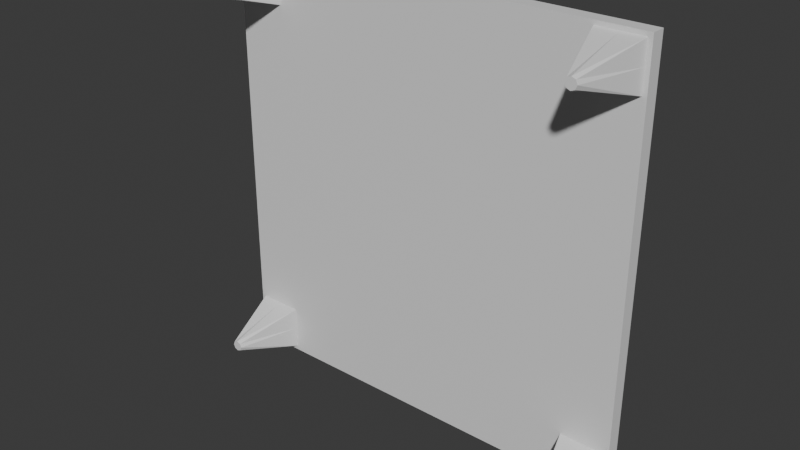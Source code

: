 # Source: Untitled.blend  (saved by Blender 4.5.90; exported with 4.5.12 LTS)
import bpy
from mathutils import Matrix  # noqa: F401  (used for matrix-valued properties, if any)

bpy.ops.wm.read_factory_settings(use_empty=True)
scene = bpy.context.scene
scene.name = 'Scene'

# ---- collections
col_collection = bpy.data.collections.new('Collection'); scene.collection.children.link(col_collection)

# ---- materials (node trees are filled in below, after node groups)
mat_material = bpy.data.materials.new('Material')
mat_material.alpha_threshold = 0.0
mat_material.roughness = 0.5
mat_material.line_color = (0.0, 0.0, 0.0, 1.0)

# ---- material node trees
mat_material.use_nodes = True; mat_material.node_tree.nodes.clear()
_N = mat_material.node_tree.nodes; _L = mat_material.node_tree.links
n0 = _N.new('ShaderNodeOutputMaterial'); n0.name = 'Material Output'; n0.location = (200, 100)
n1 = _N.new('ShaderNodeBsdfPrincipled'); n1.name = 'Principled BSDF'; n1.location = (-200, 100)
n1.inputs[3].default_value = 1.45
_L.new(n1.outputs[0], n0.inputs[0])
n0.is_active_output = True

# ---- world
world_world = bpy.data.worlds.new('World'); scene.world = world_world
world_world.use_nodes = True; world_world.node_tree.nodes.clear()
_N = world_world.node_tree.nodes; _L = world_world.node_tree.links
n0 = _N.new('ShaderNodeOutputWorld'); n0.name = 'World Output'; n0.location = (200, 100)
n1 = _N.new('ShaderNodeBackground'); n1.name = 'Background'; n1.location = (-200, 100)
n1.inputs[0].default_value = (0.05088, 0.05088, 0.05088, 1.0)
_L.new(n1.outputs[0], n0.inputs[0])
n0.is_active_output = True
world_world.color = (0.05088, 0.05088, 0.05088)
world_world.sun_shadow_jitter_overblur = 0.0

# ---- meshes
me_cube = bpy.data.meshes.new('Cube')
me_cube.from_pydata([(3.0, 0.06621, 2.934), (2.942, -0.1338, 2.876), (3.0, -0.03379, 2.934), (0.0, 0.06621, 2.934), (3.0, 0.06621, -0.06621), (0.0, -0.1338, 2.934), (3.0, -0.1338, -0.06621), (3.0, -0.03379, -0.06621), (0.0, -0.1338, -0.06621), (0.0, -0.03379, 2.934), (0.0, 0.06621, -0.06621), (3.0, -0.08379, 2.934), (3.0, 0.06621, 1.434), (1.5, -0.1338, 2.934), (3.0, 0.01621, 2.934), (1.5, 0.06621, 2.934), (3.0, -0.1338, 1.434), (3.0, -0.03379, 1.434), (3.0, -0.08379, -0.06621), (3.0, 0.01621, -0.06621), (0.0, -0.1338, 1.434), (1.5, -0.1338, -0.06621), (1.5, -0.03379, 2.934), (0.0, -0.08379, 2.934), (0.0, 0.01621, 2.934), (0.0, 0.06621, 1.434), (1.5, 0.06621, -0.06621), (1.5, 0.06621, 1.434), (1.5, 0.01621, 2.934), (1.5, -0.08379, 2.934), (3.0, -0.08379, 1.434), (3.0, 0.01621, 1.434), (1.5, -0.1338, 1.434), (3.0, -0.1088, 2.934), (3.0, 0.06621, 2.184), (2.308, -0.1338, 2.876), (3.0, -0.008789, 2.934), (0.75, 0.06621, 2.934), (3.0, -0.1338, 0.6838), (3.0, -0.03379, 2.184), (3.0, -0.1088, -0.06621), (3.0, -0.008789, -0.06621), (0.0, -0.1338, 2.184), (0.75, -0.1338, -0.06621), (0.75, -0.03379, 2.934), (0.0, -0.1088, 2.934), (0.0, -0.008789, 2.934), (0.0, 0.06621, 2.184), (2.25, 0.06621, -0.06621), (3.0, -0.05879, 2.934), (3.0, 0.06621, 0.6838), (0.75, -0.1338, 2.934), (3.0, 0.04121, 2.934), (2.25, 0.06621, 2.934), (2.942, -0.1338, 2.242), (3.0, -0.03379, 0.6838), (3.0, -0.05879, -0.06621), (3.0, 0.04121, -0.06621), (0.0, -0.1338, 0.6838), (2.25, -0.1338, -0.06621), (2.25, -0.03379, 2.934), (0.0, -0.05879, 2.934), (0.0, 0.04121, 2.934), (0.0, 0.06621, 0.6838), (0.75, 0.06621, -0.06621), (1.5, 0.06621, 2.184), (1.5, 0.06621, 0.6838), (2.25, 0.06621, 1.434), (0.75, 0.06621, 1.434), (0.75, 0.01621, 2.934), (2.25, 0.01621, 2.934), (1.5, -0.008789, 2.934), (1.5, 0.04121, 2.934), (0.75, -0.08379, 2.934), (2.25, -0.08379, 2.934), (1.5, -0.1088, 2.934), (1.5, -0.05879, 2.934), (3.0, -0.08379, 2.184), (3.0, -0.08379, 0.6838), (3.0, -0.1088, 1.434), (3.0, -0.05879, 1.434), (3.0, 0.01621, 2.184), (3.0, 0.01621, 0.6838), (3.0, -0.008789, 1.434), (3.0, 0.04121, 1.434), (1.5, -0.1338, 2.184), (1.5, -0.1338, 0.6838), (0.75, -0.1338, 1.434), (2.25, -0.1338, 1.434), (2.25, -0.1338, 0.6838), (0.75, -0.1338, 0.6838), (0.75, -0.1338, 2.184), (3.0, 0.04121, 0.6838), (3.0, -0.008789, 0.6838), (3.0, -0.008789, 2.184), (3.0, -0.05879, 0.6838), (3.0, -0.1088, 0.6838), (3.0, -0.1088, 2.184), (2.25, -0.05879, 2.934), (2.25, -0.1088, 2.934), (0.75, -0.1088, 2.934), (2.25, 0.04121, 2.934), (2.25, -0.008789, 2.934), (0.75, -0.008789, 2.934), (0.75, 0.06621, 0.6838), (2.25, 0.06621, 0.6838), (2.25, 0.06621, 2.184), (0.75, 0.06621, 2.184), (0.75, 0.04121, 2.934), (0.75, -0.05879, 2.934), (3.0, -0.05879, 2.184), (3.0, 0.04121, 2.184), (2.308, -0.1338, 2.242), (2.25, -0.1338, 2.934), (3.0, -0.1338, 2.934), (3.0, -0.1338, 2.184), (2.25, -0.1338, 2.184), (2.679, -1.034, 2.613), (2.571, -1.034, 2.613), (2.679, -1.034, 2.505), (2.571, -1.034, 2.505), (2.625, -0.1338, 2.934), (2.625, 0.06621, -0.06621), (2.625, 0.06621, 1.434), (2.625, 0.06621, 2.934), (2.625, -0.1338, -0.06621), (2.625, -0.03379, 2.934), (2.625, 0.01621, 2.934), (2.625, -0.08379, 2.934), (2.625, -0.1338, 1.434), (2.625, -0.1338, 0.6838), (2.625, -0.05879, 2.934), (2.625, -0.1088, 2.934), (2.625, 0.04121, 2.934), (2.625, -0.008789, 2.934), (2.625, 0.06621, 0.6838), (2.625, 0.06621, 2.184), (2.625, -0.1338, 2.184), (2.625, -0.1338, 2.876), (2.625, -0.1338, 2.242), (2.625, -1.034, 2.635), (2.625, -1.034, 2.482), (3.0, 0.06621, 2.559), (3.0, -0.03379, 2.559), (0.0, -0.1338, 2.559), (0.0, 0.06621, 2.559), (1.5, 0.06621, 2.559), (3.0, -0.08379, 2.559), (3.0, 0.01621, 2.559), (1.5, -0.1338, 2.559), (3.0, -0.1338, 2.559), (0.75, -0.1338, 2.559), (3.0, -0.008789, 2.559), (3.0, -0.1088, 2.559), (2.25, 0.06621, 2.559), (0.75, 0.06621, 2.559), (3.0, -0.05879, 2.559), (3.0, 0.04121, 2.559), (2.25, -0.1338, 2.559), (2.942, -0.1338, 2.559), (2.308, -0.1338, 2.559), (2.701, -1.034, 2.559), (2.549, -1.034, 2.559), (2.625, -1.034, 2.559), (2.625, 0.06621, 2.559), (-3.0, 0.06621, 2.934), (-2.942, -0.1338, 2.876), (-3.0, -0.03379, 2.934), (-3.0, 0.06621, -0.06621), (-3.0, -0.1338, -0.06621), (-3.0, -0.03379, -0.06621), (-3.0, -0.08379, 2.934), (-3.0, 0.06621, 1.434), (-1.5, -0.1338, 2.934), (-3.0, 0.01621, 2.934), (-1.5, 0.06621, 2.934), (-3.0, -0.1338, 1.434), (-3.0, -0.03379, 1.434), (-3.0, -0.08379, -0.06621), (-3.0, 0.01621, -0.06621), (-1.5, -0.1338, -0.06621), (-1.5, -0.03379, 2.934), (-1.5, 0.06621, -0.06621), (-1.5, 0.06621, 1.434), (-1.5, 0.01621, 2.934), (-1.5, -0.08379, 2.934), (-3.0, -0.08379, 1.434), (-3.0, 0.01621, 1.434), (-1.5, -0.1338, 1.434), (-3.0, -0.1088, 2.934), (-3.0, 0.06621, 2.184), (-2.308, -0.1338, 2.876), (-3.0, -0.008789, 2.934), (-0.75, 0.06621, 2.934), (-3.0, -0.1338, 0.6838), (-3.0, -0.03379, 2.184), (-3.0, -0.1088, -0.06621), (-3.0, -0.008789, -0.06621), (-0.75, -0.1338, -0.06621), (-0.75, -0.03379, 2.934), (-2.25, 0.06621, -0.06621), (-3.0, -0.05879, 2.934), (-3.0, 0.06621, 0.6838), (-0.75, -0.1338, 2.934), (-3.0, 0.04121, 2.934), (-2.25, 0.06621, 2.934), (-2.942, -0.1338, 2.242), (-3.0, -0.03379, 0.6838), (-3.0, -0.05879, -0.06621), (-3.0, 0.04121, -0.06621), (-2.25, -0.1338, -0.06621), (-2.25, -0.03379, 2.934), (-0.75, 0.06621, -0.06621), (-1.5, 0.06621, 2.184), (-1.5, 0.06621, 0.6838), (-2.25, 0.06621, 1.434), (-0.75, 0.06621, 1.434), (-0.75, 0.01621, 2.934), (-2.25, 0.01621, 2.934), (-1.5, -0.008789, 2.934), (-1.5, 0.04121, 2.934), (-0.75, -0.08379, 2.934), (-2.25, -0.08379, 2.934), (-1.5, -0.1088, 2.934), (-1.5, -0.05879, 2.934), (-3.0, -0.08379, 2.184), (-3.0, -0.08379, 0.6838), (-3.0, -0.1088, 1.434), (-3.0, -0.05879, 1.434), (-3.0, 0.01621, 2.184), (-3.0, 0.01621, 0.6838), (-3.0, -0.008789, 1.434), (-3.0, 0.04121, 1.434), (-1.5, -0.1338, 2.184), (-1.5, -0.1338, 0.6838), (-0.75, -0.1338, 1.434), (-2.25, -0.1338, 1.434), (-2.25, -0.1338, 0.6838), (-0.75, -0.1338, 0.6838), (-0.75, -0.1338, 2.184), (-3.0, 0.04121, 0.6838), (-3.0, -0.008789, 0.6838), (-3.0, -0.008789, 2.184), (-3.0, -0.05879, 0.6838), (-3.0, -0.1088, 0.6838), (-3.0, -0.1088, 2.184), (-2.25, -0.05879, 2.934), (-2.25, -0.1088, 2.934), (-0.75, -0.1088, 2.934), (-2.25, 0.04121, 2.934), (-2.25, -0.008789, 2.934), (-0.75, -0.008789, 2.934), (-0.75, 0.06621, 0.6838), (-2.25, 0.06621, 0.6838), (-2.25, 0.06621, 2.184), (-0.75, 0.06621, 2.184), (-0.75, 0.04121, 2.934), (-0.75, -0.05879, 2.934), (-3.0, -0.05879, 2.184), (-3.0, 0.04121, 2.184), (-2.308, -0.1338, 2.242), (-2.25, -0.1338, 2.934), (-3.0, -0.1338, 2.934), (-3.0, -0.1338, 2.184), (-2.25, -0.1338, 2.184), (-2.679, -1.034, 2.613), (-2.571, -1.034, 2.613), (-2.679, -1.034, 2.505), (-2.571, -1.034, 2.505), (-2.625, -0.1338, 2.934), (-2.625, 0.06621, -0.06621), (-2.625, 0.06621, 1.434), (-2.625, 0.06621, 2.934), (-2.625, -0.1338, -0.06621), (-2.625, -0.03379, 2.934), (-2.625, 0.01621, 2.934), (-2.625, -0.08379, 2.934), (-2.625, -0.1338, 1.434), (-2.625, -0.1338, 0.6838), (-2.625, -0.05879, 2.934), (-2.625, -0.1088, 2.934), (-2.625, 0.04121, 2.934), (-2.625, -0.008789, 2.934), (-2.625, 0.06621, 0.6838), (-2.625, 0.06621, 2.184), (-2.625, -0.1338, 2.184), (-2.625, -0.1338, 2.876), (-2.625, -0.1338, 2.242), (-2.625, -1.034, 2.635), (-2.625, -1.034, 2.482), (-3.0, 0.06621, 2.559), (-3.0, -0.03379, 2.559), (-1.5, 0.06621, 2.559), (-3.0, -0.08379, 2.559), (-3.0, 0.01621, 2.559), (-1.5, -0.1338, 2.559), (-3.0, -0.1338, 2.559), (-0.75, -0.1338, 2.559), (-3.0, -0.008789, 2.559), (-3.0, -0.1088, 2.559), (-2.25, 0.06621, 2.559), (-0.75, 0.06621, 2.559), (-3.0, -0.05879, 2.559), (-3.0, 0.04121, 2.559), (-2.25, -0.1338, 2.559), (-2.942, -0.1338, 2.559), (-2.308, -0.1338, 2.559), (-2.701, -1.034, 2.559), (-2.549, -1.034, 2.559), (-2.625, -1.034, 2.559), (-2.625, 0.06621, 2.559), (3.0, 0.06621, -3.066), (2.942, -0.1338, -3.008), (3.0, -0.03379, -3.066), (0.0, 0.06621, -3.066), (0.0, -0.1338, -3.066), (0.0, -0.03379, -3.066), (3.0, -0.08379, -3.066), (3.0, 0.06621, -1.566), (1.5, -0.1338, -3.066), (3.0, 0.01621, -3.066), (1.5, 0.06621, -3.066), (3.0, -0.1338, -1.566), (3.0, -0.03379, -1.566), (0.0, -0.1338, -1.566), (1.5, -0.03379, -3.066), (0.0, -0.08379, -3.066), (0.0, 0.01621, -3.066), (0.0, 0.06621, -1.566), (1.5, 0.06621, -1.566), (1.5, 0.01621, -3.066), (1.5, -0.08379, -3.066), (3.0, -0.08379, -1.566), (3.0, 0.01621, -1.566), (1.5, -0.1338, -1.566), (3.0, -0.1088, -3.066), (3.0, 0.06621, -2.316), (2.308, -0.1338, -3.008), (3.0, -0.008788, -3.066), (0.75, 0.06621, -3.066), (3.0, -0.1338, -0.8162), (3.0, -0.03379, -2.316), (0.0, -0.1338, -2.316), (0.75, -0.03379, -3.066), (0.0, -0.1088, -3.066), (0.0, -0.008788, -3.066), (0.0, 0.06621, -2.316), (3.0, -0.05879, -3.066), (3.0, 0.06621, -0.8162), (0.75, -0.1338, -3.066), (3.0, 0.04121, -3.066), (2.25, 0.06621, -3.066), (2.942, -0.1338, -2.374), (3.0, -0.03379, -0.8162), (0.0, -0.1338, -0.8162), (2.25, -0.03379, -3.066), (0.0, -0.05879, -3.066), (0.0, 0.04121, -3.066), (0.0, 0.06621, -0.8162), (1.5, 0.06621, -2.316), (1.5, 0.06621, -0.8162), (2.25, 0.06621, -1.566), (0.75, 0.06621, -1.566), (0.75, 0.01621, -3.066), (2.25, 0.01621, -3.066), (1.5, -0.008788, -3.066), (1.5, 0.04121, -3.066), (0.75, -0.08379, -3.066), (2.25, -0.08379, -3.066), (1.5, -0.1088, -3.066), (1.5, -0.05879, -3.066), (3.0, -0.08379, -2.316), (3.0, -0.08379, -0.8162), (3.0, -0.1088, -1.566), (3.0, -0.05879, -1.566), (3.0, 0.01621, -2.316), (3.0, 0.01621, -0.8162), (3.0, -0.008788, -1.566), (3.0, 0.04121, -1.566), (1.5, -0.1338, -2.316), (1.5, -0.1338, -0.8162), (0.75, -0.1338, -1.566), (2.25, -0.1338, -1.566), (2.25, -0.1338, -0.8162), (0.75, -0.1338, -0.8162), (0.75, -0.1338, -2.316), (3.0, 0.04121, -0.8162), (3.0, -0.008788, -0.8162), (3.0, -0.008788, -2.316), (3.0, -0.05879, -0.8162), (3.0, -0.1088, -0.8162), (3.0, -0.1088, -2.316), (2.25, -0.05879, -3.066), (2.25, -0.1088, -3.066), (0.75, -0.1088, -3.066), (2.25, 0.04121, -3.066), (2.25, -0.008788, -3.066), (0.75, -0.008788, -3.066), (0.75, 0.06621, -0.8162), (2.25, 0.06621, -0.8162), (2.25, 0.06621, -2.316), (0.75, 0.06621, -2.316), (0.75, 0.04121, -3.066), (0.75, -0.05879, -3.066), (3.0, -0.05879, -2.316), (3.0, 0.04121, -2.316), (2.308, -0.1338, -2.374), (2.25, -0.1338, -3.066), (3.0, -0.1338, -3.066), (3.0, -0.1338, -2.316), (2.25, -0.1338, -2.316), (2.679, -1.034, -2.745), (2.571, -1.034, -2.745), (2.679, -1.034, -2.637), (2.571, -1.034, -2.637), (2.625, -0.1338, -3.066), (2.625, 0.06621, -1.566), (2.625, 0.06621, -3.066), (2.625, -0.03379, -3.066), (2.625, 0.01621, -3.066), (2.625, -0.08379, -3.066), (2.625, -0.1338, -1.566), (2.625, -0.1338, -0.8162), (2.625, -0.05879, -3.066), (2.625, -0.1088, -3.066), (2.625, 0.04121, -3.066), (2.625, -0.008788, -3.066), (2.625, 0.06621, -0.8162), (2.625, 0.06621, -2.316), (2.625, -0.1338, -2.316), (2.625, -0.1338, -3.008), (2.625, -0.1338, -2.374), (2.625, -1.034, -2.768), (2.625, -1.034, -2.615), (3.0, 0.06621, -2.691), (3.0, -0.03379, -2.691), (0.0, -0.1338, -2.691), (0.0, 0.06621, -2.691), (1.5, 0.06621, -2.691), (3.0, -0.08379, -2.691), (3.0, 0.01621, -2.691), (1.5, -0.1338, -2.691), (3.0, -0.1338, -2.691), (0.75, -0.1338, -2.691), (3.0, -0.008788, -2.691), (3.0, -0.1088, -2.691), (2.25, 0.06621, -2.691), (0.75, 0.06621, -2.691), (3.0, -0.05879, -2.691), (3.0, 0.04121, -2.691), (2.25, -0.1338, -2.691), (2.942, -0.1338, -2.691), (2.308, -0.1338, -2.691), (2.701, -1.034, -2.691), (2.549, -1.034, -2.691), (2.625, -1.034, -2.691), (2.625, 0.06621, -2.691), (-3.0, 0.06621, -3.066), (-2.942, -0.1338, -3.008), (-3.0, -0.03379, -3.066), (-3.0, -0.08379, -3.066), (-3.0, 0.06621, -1.566), (-1.5, -0.1338, -3.066), (-3.0, 0.01621, -3.066), (-1.5, 0.06621, -3.066), (-3.0, -0.1338, -1.566), (-3.0, -0.03379, -1.566), (-1.5, -0.03379, -3.066), (-1.5, 0.06621, -1.566), (-1.5, 0.01621, -3.066), (-1.5, -0.08379, -3.066), (-3.0, -0.08379, -1.566), (-3.0, 0.01621, -1.566), (-1.5, -0.1338, -1.566), (-3.0, -0.1088, -3.066), (-3.0, 0.06621, -2.316), (-2.308, -0.1338, -3.008), (-3.0, -0.008788, -3.066), (-0.75, 0.06621, -3.066), (-3.0, -0.1338, -0.8162), (-3.0, -0.03379, -2.316), (-0.75, -0.03379, -3.066), (-3.0, -0.05879, -3.066), (-3.0, 0.06621, -0.8162), (-0.75, -0.1338, -3.066), (-3.0, 0.04121, -3.066), (-2.25, 0.06621, -3.066), (-2.942, -0.1338, -2.374), (-3.0, -0.03379, -0.8162), (-2.25, -0.03379, -3.066), (-1.5, 0.06621, -2.316), (-1.5, 0.06621, -0.8162), (-2.25, 0.06621, -1.566), (-0.75, 0.06621, -1.566), (-0.75, 0.01621, -3.066), (-2.25, 0.01621, -3.066), (-1.5, -0.008788, -3.066), (-1.5, 0.04121, -3.066), (-0.75, -0.08379, -3.066), (-2.25, -0.08379, -3.066), (-1.5, -0.1088, -3.066), (-1.5, -0.05879, -3.066), (-3.0, -0.08379, -2.316), (-3.0, -0.08379, -0.8162), (-3.0, -0.1088, -1.566), (-3.0, -0.05879, -1.566), (-3.0, 0.01621, -2.316), (-3.0, 0.01621, -0.8162), (-3.0, -0.008788, -1.566), (-3.0, 0.04121, -1.566), (-1.5, -0.1338, -2.316), (-1.5, -0.1338, -0.8162), (-0.75, -0.1338, -1.566), (-2.25, -0.1338, -1.566), (-2.25, -0.1338, -0.8162), (-0.75, -0.1338, -0.8162), (-0.75, -0.1338, -2.316), (-3.0, 0.04121, -0.8162), (-3.0, -0.008788, -0.8162), (-3.0, -0.008788, -2.316), (-3.0, -0.05879, -0.8162), (-3.0, -0.1088, -0.8162), (-3.0, -0.1088, -2.316), (-2.25, -0.05879, -3.066), (-2.25, -0.1088, -3.066), (-0.75, -0.1088, -3.066), (-2.25, 0.04121, -3.066), (-2.25, -0.008788, -3.066), (-0.75, -0.008788, -3.066), (-0.75, 0.06621, -0.8162), (-2.25, 0.06621, -0.8162), (-2.25, 0.06621, -2.316), (-0.75, 0.06621, -2.316), (-0.75, 0.04121, -3.066), (-0.75, -0.05879, -3.066), (-3.0, -0.05879, -2.316), (-3.0, 0.04121, -2.316), (-2.308, -0.1338, -2.374), (-2.25, -0.1338, -3.066), (-3.0, -0.1338, -3.066), (-3.0, -0.1338, -2.316), (-2.25, -0.1338, -2.316), (-2.679, -1.034, -2.745), (-2.571, -1.034, -2.745), (-2.679, -1.034, -2.637), (-2.571, -1.034, -2.637), (-2.625, -0.1338, -3.066), (-2.625, 0.06621, -1.566), (-2.625, 0.06621, -3.066), (-2.625, -0.03379, -3.066), (-2.625, 0.01621, -3.066), (-2.625, -0.08379, -3.066), (-2.625, -0.1338, -1.566), (-2.625, -0.1338, -0.8162), (-2.625, -0.05879, -3.066), (-2.625, -0.1088, -3.066), (-2.625, 0.04121, -3.066), (-2.625, -0.008788, -3.066), (-2.625, 0.06621, -0.8162), (-2.625, 0.06621, -2.316), (-2.625, -0.1338, -2.316), (-2.625, -0.1338, -3.008), (-2.625, -0.1338, -2.374), (-2.625, -1.034, -2.768), (-2.625, -1.034, -2.615), (-3.0, 0.06621, -2.691), (-3.0, -0.03379, -2.691), (-1.5, 0.06621, -2.691), (-3.0, -0.08379, -2.691), (-3.0, 0.01621, -2.691), (-1.5, -0.1338, -2.691), (-3.0, -0.1338, -2.691), (-0.75, -0.1338, -2.691), (-3.0, -0.008788, -2.691), (-3.0, -0.1088, -2.691), (-2.25, 0.06621, -2.691), (-0.75, 0.06621, -2.691), (-3.0, -0.05879, -2.691), (-3.0, 0.04121, -2.691), (-2.25, -0.1338, -2.691), (-2.942, -0.1338, -2.691), (-2.308, -0.1338, -2.691), (-2.701, -1.034, -2.691), (-2.549, -1.034, -2.691), (-2.625, -1.034, -2.691), (-2.625, 0.06621, -2.691)], [], [(160, 112, 120, 162), (157, 142, 0, 52), (156, 143, 2, 49), (109, 44, 9, 61), (108, 37, 3, 62), (155, 145, 3, 37), (154, 146, 15, 53), (105, 66, 27, 67), (104, 63, 25, 68), (103, 69, 24, 46), (102, 70, 28, 71), (101, 53, 15, 72), (100, 73, 23, 45), (99, 74, 29, 75), (98, 60, 22, 76), (153, 147, 11, 33), (96, 78, 30, 79), (95, 55, 17, 80), (152, 148, 14, 36), (93, 82, 31, 83), (92, 50, 12, 84), (151, 149, 13, 51), (90, 86, 32, 87), (130, 38, 16, 129), (86, 89, 88, 32), (21, 59, 89, 86), (125, 6, 38, 130), (58, 90, 87, 20), (8, 43, 90, 58), (43, 21, 86, 90), (144, 151, 51, 5), (20, 87, 91, 42), (87, 32, 85, 91), (82, 92, 84, 31), (19, 57, 92, 82), (57, 4, 50, 92), (55, 93, 83, 17), (7, 41, 93, 55), (41, 19, 82, 93), (143, 152, 36, 2), (17, 83, 94, 39), (83, 31, 81, 94), (78, 95, 80, 30), (18, 56, 95, 78), (56, 7, 55, 95), (38, 96, 79, 16), (6, 40, 96, 38), (40, 18, 78, 96), (150, 153, 33, 114), (16, 79, 97, 115), (79, 30, 77, 97), (74, 98, 76, 29), (128, 131, 98, 74), (131, 126, 60, 98), (113, 99, 75, 13), (121, 132, 99, 113), (132, 128, 74, 99), (51, 100, 45, 5), (13, 75, 100, 51), (75, 29, 73, 100), (70, 101, 72, 28), (127, 133, 101, 70), (133, 124, 53, 101), (60, 102, 71, 22), (126, 134, 102, 60), (134, 127, 70, 102), (44, 103, 46, 9), (22, 71, 103, 44), (71, 28, 69, 103), (66, 104, 68, 27), (26, 64, 104, 66), (64, 10, 63, 104), (135, 105, 67, 123), (122, 48, 105, 135), (48, 26, 66, 105), (164, 154, 53, 124), (123, 67, 106, 136), (67, 27, 65, 106), (146, 155, 37, 15), (27, 68, 107, 65), (68, 25, 47, 107), (69, 108, 62, 24), (28, 72, 108, 69), (72, 15, 37, 108), (73, 109, 61, 23), (29, 76, 109, 73), (76, 22, 44, 109), (147, 156, 49, 11), (30, 80, 110, 77), (80, 17, 39, 110), (148, 157, 52, 14), (31, 84, 111, 81), (84, 12, 34, 111), (149, 158, 113, 13), (32, 88, 116, 85), (129, 16, 115, 137), (138, 1, 114, 121), (159, 54, 115, 150), (160, 35, 113, 158), (139, 112, 116, 137), (163, 161, 117, 140), (138, 35, 118, 140), (139, 54, 119, 141), (159, 1, 117, 161), (112, 139, 141, 120), (1, 138, 140, 117), (162, 163, 140, 118), (54, 139, 137, 115), (35, 138, 121, 113), (88, 129, 137, 116), (12, 123, 136, 34), (142, 164, 124, 0), (4, 122, 135, 50), (50, 135, 123, 12), (36, 14, 127, 134), (2, 36, 134, 126), (52, 0, 124, 133), (14, 52, 133, 127), (33, 11, 128, 132), (114, 33, 132, 121), (49, 2, 126, 131), (11, 49, 131, 128), (59, 125, 130, 89), (89, 130, 129, 88), (34, 136, 164, 142), (120, 141, 163, 162), (54, 159, 161, 119), (141, 119, 161, 163), (112, 160, 158, 116), (1, 159, 150, 114), (85, 116, 158, 149), (81, 111, 157, 148), (77, 110, 156, 147), (65, 107, 155, 146), (136, 106, 154, 164), (115, 97, 153, 150), (39, 94, 152, 143), (42, 91, 151, 144), (91, 85, 149, 151), (94, 81, 148, 152), (97, 77, 147, 153), (106, 65, 146, 154), (107, 47, 145, 155), (110, 39, 143, 156), (111, 34, 142, 157), (35, 160, 162, 118), (306, 308, 268, 260), (303, 204, 165, 290), (302, 201, 167, 291), (257, 61, 9, 199), (256, 62, 3, 193), (301, 193, 3, 145), (300, 205, 175, 292), (253, 215, 183, 214), (252, 216, 25, 63), (251, 46, 24, 217), (250, 219, 184, 218), (249, 220, 175, 205), (248, 45, 23, 221), (247, 223, 185, 222), (246, 224, 181, 211), (299, 189, 171, 293), (244, 227, 186, 226), (243, 228, 177, 207), (298, 192, 174, 294), (241, 231, 187, 230), (240, 232, 172, 202), (297, 203, 173, 295), (238, 235, 188, 234), (278, 277, 176, 194), (234, 188, 236, 237), (180, 234, 237, 210), (273, 278, 194, 169), (58, 20, 235, 238), (8, 58, 238, 198), (198, 238, 234, 180), (144, 5, 203, 297), (20, 42, 239, 235), (235, 239, 233, 188), (230, 187, 232, 240), (179, 230, 240, 209), (209, 240, 202, 168), (207, 177, 231, 241), (170, 207, 241, 197), (197, 241, 230, 179), (291, 167, 192, 298), (177, 195, 242, 231), (231, 242, 229, 187), (226, 186, 228, 243), (178, 226, 243, 208), (208, 243, 207, 170), (194, 176, 227, 244), (169, 194, 244, 196), (196, 244, 226, 178), (296, 262, 189, 299), (176, 263, 245, 227), (227, 245, 225, 186), (222, 185, 224, 246), (276, 222, 246, 279), (279, 246, 211, 274), (261, 173, 223, 247), (269, 261, 247, 280), (280, 247, 222, 276), (203, 5, 45, 248), (173, 203, 248, 223), (223, 248, 221, 185), (218, 184, 220, 249), (275, 218, 249, 281), (281, 249, 205, 272), (211, 181, 219, 250), (274, 211, 250, 282), (282, 250, 218, 275), (199, 9, 46, 251), (181, 199, 251, 219), (219, 251, 217, 184), (214, 183, 216, 252), (182, 214, 252, 212), (212, 252, 63, 10), (283, 271, 215, 253), (270, 283, 253, 200), (200, 253, 214, 182), (310, 272, 205, 300), (271, 284, 254, 215), (215, 254, 213, 183), (292, 175, 193, 301), (183, 213, 255, 216), (216, 255, 47, 25), (217, 24, 62, 256), (184, 217, 256, 220), (220, 256, 193, 175), (221, 23, 61, 257), (185, 221, 257, 224), (224, 257, 199, 181), (293, 171, 201, 302), (186, 225, 258, 228), (228, 258, 195, 177), (294, 174, 204, 303), (187, 229, 259, 232), (232, 259, 190, 172), (295, 173, 261, 304), (188, 233, 264, 236), (277, 285, 263, 176), (286, 269, 262, 166), (305, 296, 263, 206), (306, 304, 261, 191), (287, 285, 264, 260), (309, 288, 265, 307), (286, 288, 266, 191), (287, 289, 267, 206), (305, 307, 265, 166), (260, 268, 289, 287), (166, 265, 288, 286), (308, 266, 288, 309), (206, 263, 285, 287), (191, 261, 269, 286), (236, 264, 285, 277), (172, 190, 284, 271), (290, 165, 272, 310), (168, 202, 283, 270), (202, 172, 271, 283), (192, 282, 275, 174), (167, 274, 282, 192), (204, 281, 272, 165), (174, 275, 281, 204), (189, 280, 276, 171), (262, 269, 280, 189), (201, 279, 274, 167), (171, 276, 279, 201), (210, 237, 278, 273), (237, 236, 277, 278), (190, 290, 310, 284), (268, 308, 309, 289), (206, 267, 307, 305), (289, 309, 307, 267), (260, 264, 304, 306), (166, 262, 296, 305), (233, 295, 304, 264), (229, 294, 303, 259), (225, 293, 302, 258), (213, 292, 301, 255), (284, 310, 300, 254), (263, 296, 299, 245), (195, 291, 298, 242), (42, 144, 297, 239), (239, 297, 295, 233), (242, 298, 294, 229), (245, 299, 293, 225), (254, 300, 292, 213), (255, 301, 145, 47), (258, 302, 291, 195), (259, 303, 290, 190), (191, 266, 308, 306), (452, 454, 414, 406), (449, 350, 311, 434), (448, 347, 313, 435), (403, 356, 316, 343), (402, 357, 314, 339), (447, 339, 314, 437), (446, 351, 321, 438), (399, 361, 329, 360), (398, 362, 328, 358), (397, 345, 327, 363), (396, 365, 330, 364), (395, 366, 321, 351), (394, 344, 326, 367), (393, 369, 331, 368), (392, 370, 325, 355), (445, 335, 317, 439), (390, 373, 332, 372), (389, 374, 323, 353), (444, 338, 320, 440), (387, 377, 333, 376), (386, 378, 318, 348), (443, 349, 319, 441), (384, 381, 334, 380), (422, 421, 322, 340), (380, 334, 382, 383), (21, 380, 383, 59), (125, 422, 340, 6), (354, 324, 381, 384), (8, 354, 384, 43), (43, 384, 380, 21), (436, 315, 349, 443), (324, 342, 385, 381), (381, 385, 379, 334), (376, 333, 378, 386), (19, 376, 386, 57), (57, 386, 348, 4), (353, 323, 377, 387), (7, 353, 387, 41), (41, 387, 376, 19), (435, 313, 338, 444), (323, 341, 388, 377), (377, 388, 375, 333), (372, 332, 374, 389), (18, 372, 389, 56), (56, 389, 353, 7), (340, 322, 373, 390), (6, 340, 390, 40), (40, 390, 372, 18), (442, 408, 335, 445), (322, 409, 391, 373), (373, 391, 371, 332), (368, 331, 370, 392), (420, 368, 392, 423), (423, 392, 355, 418), (407, 319, 369, 393), (415, 407, 393, 424), (424, 393, 368, 420), (349, 315, 344, 394), (319, 349, 394, 369), (369, 394, 367, 331), (364, 330, 366, 395), (419, 364, 395, 425), (425, 395, 351, 417), (355, 325, 365, 396), (418, 355, 396, 426), (426, 396, 364, 419), (343, 316, 345, 397), (325, 343, 397, 365), (365, 397, 363, 330), (360, 329, 362, 398), (26, 360, 398, 64), (64, 398, 358, 10), (427, 416, 361, 399), (122, 427, 399, 48), (48, 399, 360, 26), (456, 417, 351, 446), (416, 428, 400, 361), (361, 400, 359, 329), (438, 321, 339, 447), (329, 359, 401, 362), (362, 401, 346, 328), (363, 327, 357, 402), (330, 363, 402, 366), (366, 402, 339, 321), (367, 326, 356, 403), (331, 367, 403, 370), (370, 403, 343, 325), (439, 317, 347, 448), (332, 371, 404, 374), (374, 404, 341, 323), (440, 320, 350, 449), (333, 375, 405, 378), (378, 405, 336, 318), (441, 319, 407, 450), (334, 379, 410, 382), (421, 429, 409, 322), (430, 415, 408, 312), (451, 442, 409, 352), (452, 450, 407, 337), (431, 429, 410, 406), (455, 432, 411, 453), (430, 432, 412, 337), (431, 433, 413, 352), (451, 453, 411, 312), (406, 414, 433, 431), (312, 411, 432, 430), (454, 412, 432, 455), (352, 409, 429, 431), (337, 407, 415, 430), (382, 410, 429, 421), (318, 336, 428, 416), (434, 311, 417, 456), (4, 348, 427, 122), (348, 318, 416, 427), (338, 426, 419, 320), (313, 418, 426, 338), (350, 425, 417, 311), (320, 419, 425, 350), (335, 424, 420, 317), (408, 415, 424, 335), (347, 423, 418, 313), (317, 420, 423, 347), (59, 383, 422, 125), (383, 382, 421, 422), (336, 434, 456, 428), (414, 454, 455, 433), (352, 413, 453, 451), (433, 455, 453, 413), (406, 410, 450, 452), (312, 408, 442, 451), (379, 441, 450, 410), (375, 440, 449, 405), (371, 439, 448, 404), (359, 438, 447, 401), (428, 456, 446, 400), (409, 442, 445, 391), (341, 435, 444, 388), (342, 436, 443, 385), (385, 443, 441, 379), (388, 444, 440, 375), (391, 445, 439, 371), (400, 446, 438, 359), (401, 447, 437, 346), (404, 448, 435, 341), (405, 449, 434, 336), (337, 412, 454, 452), (581, 537, 545, 583), (578, 565, 457, 485), (577, 566, 459, 482), (534, 481, 316, 356), (533, 478, 314, 357), (576, 437, 314, 478), (575, 567, 464, 486), (530, 491, 468, 492), (529, 358, 328, 493), (528, 494, 327, 345), (527, 495, 469, 496), (526, 486, 464, 497), (525, 498, 326, 344), (524, 499, 470, 500), (523, 489, 467, 501), (574, 568, 460, 474), (521, 503, 471, 504), (520, 488, 466, 505), (573, 569, 463, 477), (518, 507, 472, 508), (517, 483, 461, 509), (572, 570, 462, 484), (515, 511, 473, 512), (553, 479, 465, 552), (511, 514, 513, 473), (180, 210, 514, 511), (273, 169, 479, 553), (354, 515, 512, 324), (8, 198, 515, 354), (198, 180, 511, 515), (436, 572, 484, 315), (324, 512, 516, 342), (512, 473, 510, 516), (507, 517, 509, 472), (179, 209, 517, 507), (209, 168, 483, 517), (488, 518, 508, 466), (170, 197, 518, 488), (197, 179, 507, 518), (566, 573, 477, 459), (466, 508, 519, 480), (508, 472, 506, 519), (503, 520, 505, 471), (178, 208, 520, 503), (208, 170, 488, 520), (479, 521, 504, 465), (169, 196, 521, 479), (196, 178, 503, 521), (571, 574, 474, 539), (465, 504, 522, 540), (504, 471, 502, 522), (499, 523, 501, 470), (551, 554, 523, 499), (554, 549, 489, 523), (538, 524, 500, 462), (546, 555, 524, 538), (555, 551, 499, 524), (484, 525, 344, 315), (462, 500, 525, 484), (500, 470, 498, 525), (495, 526, 497, 469), (550, 556, 526, 495), (556, 548, 486, 526), (489, 527, 496, 467), (549, 557, 527, 489), (557, 550, 495, 527), (481, 528, 345, 316), (467, 496, 528, 481), (496, 469, 494, 528), (491, 529, 493, 468), (182, 212, 529, 491), (212, 10, 358, 529), (558, 530, 492, 547), (270, 200, 530, 558), (200, 182, 491, 530), (585, 575, 486, 548), (547, 492, 531, 559), (492, 468, 490, 531), (567, 576, 478, 464), (468, 493, 532, 490), (493, 328, 346, 532), (494, 533, 357, 327), (469, 497, 533, 494), (497, 464, 478, 533), (498, 534, 356, 326), (470, 501, 534, 498), (501, 467, 481, 534), (568, 577, 482, 460), (471, 505, 535, 502), (505, 466, 480, 535), (569, 578, 485, 463), (472, 509, 536, 506), (509, 461, 475, 536), (570, 579, 538, 462), (473, 513, 541, 510), (552, 465, 540, 560), (561, 458, 539, 546), (580, 487, 540, 571), (581, 476, 538, 579), (562, 537, 541, 560), (584, 582, 542, 563), (561, 476, 543, 563), (562, 487, 544, 564), (580, 458, 542, 582), (537, 562, 564, 545), (458, 561, 563, 542), (583, 584, 563, 543), (487, 562, 560, 540), (476, 561, 546, 538), (513, 552, 560, 541), (461, 547, 559, 475), (565, 585, 548, 457), (168, 270, 558, 483), (483, 558, 547, 461), (477, 463, 550, 557), (459, 477, 557, 549), (485, 457, 548, 556), (463, 485, 556, 550), (474, 460, 551, 555), (539, 474, 555, 546), (482, 459, 549, 554), (460, 482, 554, 551), (210, 273, 553, 514), (514, 553, 552, 513), (475, 559, 585, 565), (545, 564, 584, 583), (487, 580, 582, 544), (564, 544, 582, 584), (537, 581, 579, 541), (458, 580, 571, 539), (510, 541, 579, 570), (506, 536, 578, 569), (502, 535, 577, 568), (490, 532, 576, 567), (559, 531, 575, 585), (540, 522, 574, 571), (480, 519, 573, 566), (342, 516, 572, 436), (516, 510, 570, 572), (519, 506, 569, 573), (522, 502, 568, 574), (531, 490, 567, 575), (532, 346, 437, 576), (535, 480, 566, 577), (536, 475, 565, 578), (476, 581, 583, 543)])
_uv = me_cube.uv_layers.new(name='UVMap')
_uv.uv.foreach_set('vector', [0.3462, 0.7344, 0.3462, 0.7212, 0.3462, 0.7212, 0.3462, 0.7344, 0.5938, 0.7344, 0.625, 0.7344, 0.625, 0.75, 0.5938, 0.75, 0.4688, 0.7344, 0.5, 0.7344, 0.5, 0.75, 0.4688, 0.75, 0.4688, 0.8438, 0.5, 0.8438, 0.5, 0.875, 0.4688, 0.875, 0.5938, 0.8438, 0.625, 0.8438, 0.625, 0.875, 0.5938, 0.875, 0.7188, 0.7344, 0.75, 0.7344, 0.75, 0.75, 0.7188, 0.75, 0.6562, 0.7344, 0.6875, 0.7344, 0.6875, 0.75, 0.6562, 0.75, 0.6562, 0.6562, 0.6875, 0.6562, 0.6875, 0.6875, 0.6562, 0.6875, 0.7188, 0.6562, 0.75, 0.6562, 0.75, 0.6875, 0.7188, 0.6875, 0.5312, 0.8438, 0.5625, 0.8438, 0.5625, 0.875, 0.5312, 0.875, 0.5312, 0.7812, 0.5625, 0.7812, 0.5625, 0.8125, 0.5312, 0.8125, 0.5938, 0.7812, 0.625, 0.7812, 0.625, 0.8125, 0.5938, 0.8125, 0.4062, 0.8438, 0.4375, 0.8438, 0.4375, 0.875, 0.4062, 0.875, 0.4062, 0.7812, 0.4375, 0.7812, 0.4375, 0.8125, 0.4062, 0.8125, 0.4688, 0.7812, 0.5, 0.7812, 0.5, 0.8125, 0.4688, 0.8125, 0.4062, 0.7344, 0.4375, 0.7344, 0.4375, 0.75, 0.4062, 0.75, 0.4062, 0.6562, 0.4375, 0.6562, 0.4375, 0.6875, 0.4062, 0.6875, 0.4688, 0.6562, 0.5, 0.6562, 0.5, 0.6875, 0.4688, 0.6875, 0.5312, 0.7344, 0.5625, 0.7344, 0.5625, 0.75, 0.5312, 0.75, 0.5312, 0.6562, 0.5625, 0.6562, 0.5625, 0.6875, 0.5312, 0.6875, 0.5938, 0.6562, 0.625, 0.6562, 0.625, 0.6875, 0.5938, 0.6875, 0.2812, 0.7344, 0.3125, 0.7344, 0.3125, 0.75, 0.2812, 0.75, 0.2812, 0.6562, 0.3125, 0.6562, 0.3125, 0.6875, 0.2812, 0.6875, 0.3594, 0.6562, 0.375, 0.6562, 0.375, 0.6875, 0.3594, 0.6875, 0.3125, 0.6562, 0.3438, 0.6562, 0.3438, 0.6875, 0.3125, 0.6875, 0.3125, 0.625, 0.3438, 0.625, 0.3438, 0.6562, 0.3125, 0.6562, 0.3594, 0.625, 0.375, 0.625, 0.375, 0.6562, 0.3594, 0.6562, 0.25, 0.6562, 0.2812, 0.6562, 0.2812, 0.6875, 0.25, 0.6875, 0.25, 0.625, 0.2812, 0.625, 0.2812, 0.6562, 0.25, 0.6562, 0.2812, 0.625, 0.3125, 0.625, 0.3125, 0.6562, 0.2812, 0.6562, 0.25, 0.7344, 0.2812, 0.7344, 0.2812, 0.75, 0.25, 0.75, 0.25, 0.6875, 0.2812, 0.6875, 0.2812, 0.7188, 0.25, 0.7188, 0.2812, 0.6875, 0.3125, 0.6875, 0.3125, 0.7188, 0.2812, 0.7188, 0.5625, 0.6562, 0.5938, 0.6562, 0.5938, 0.6875, 0.5625, 0.6875, 0.5625, 0.625, 0.5938, 0.625, 0.5938, 0.6562, 0.5625, 0.6562, 0.5938, 0.625, 0.625, 0.625, 0.625, 0.6562, 0.5938, 0.6562, 0.5, 0.6562, 0.5312, 0.6562, 0.5312, 0.6875, 0.5, 0.6875, 0.5, 0.625, 0.5312, 0.625, 0.5312, 0.6562, 0.5, 0.6562, 0.5312, 0.625, 0.5625, 0.625, 0.5625, 0.6562, 0.5312, 0.6562, 0.5, 0.7344, 0.5312, 0.7344, 0.5312, 0.75, 0.5, 0.75, 0.5, 0.6875, 0.5312, 0.6875, 0.5312, 0.7188, 0.5, 0.7188, 0.5312, 0.6875, 0.5625, 0.6875, 0.5625, 0.7188, 0.5312, 0.7188, 0.4375, 0.6562, 0.4688, 0.6562, 0.4688, 0.6875, 0.4375, 0.6875, 0.4375, 0.625, 0.4688, 0.625, 0.4688, 0.6562, 0.4375, 0.6562, 0.4688, 0.625, 0.5, 0.625, 0.5, 0.6562, 0.4688, 0.6562, 0.375, 0.6562, 0.4062, 0.6562, 0.4062, 0.6875, 0.375, 0.6875, 0.375, 0.625, 0.4062, 0.625, 0.4062, 0.6562, 0.375, 0.6562, 0.4062, 0.625, 0.4375, 0.625, 0.4375, 0.6562, 0.4062, 0.6562, 0.375, 0.7344, 0.4062, 0.7344, 0.4062, 0.75, 0.375, 0.75, 0.375, 0.6875, 0.4062, 0.6875, 0.4062, 0.7188, 0.375, 0.7188, 0.4062, 0.6875, 0.4375, 0.6875, 0.4375, 0.7188, 0.4062, 0.7188, 0.4375, 0.7812, 0.4688, 0.7812, 0.4688, 0.8125, 0.4375, 0.8125, 0.4375, 0.7656, 0.4688, 0.7656, 0.4688, 0.7812, 0.4375, 0.7812, 0.4688, 0.7656, 0.5, 0.7656, 0.5, 0.7812, 0.4688, 0.7812, 0.375, 0.7812, 0.4062, 0.7812, 0.4062, 0.8125, 0.375, 0.8125, 0.375, 0.7656, 0.4062, 0.7656, 0.4062, 0.7812, 0.375, 0.7812, 0.4062, 0.7656, 0.4375, 0.7656, 0.4375, 0.7812, 0.4062, 0.7812, 0.375, 0.8438, 0.4062, 0.8438, 0.4062, 0.875, 0.375, 0.875, 0.375, 0.8125, 0.4062, 0.8125, 0.4062, 0.8438, 0.375, 0.8438, 0.4062, 0.8125, 0.4375, 0.8125, 0.4375, 0.8438, 0.4062, 0.8438, 0.5625, 0.7812, 0.5938, 0.7812, 0.5938, 0.8125, 0.5625, 0.8125, 0.5625, 0.7656, 0.5938, 0.7656, 0.5938, 0.7812, 0.5625, 0.7812, 0.5938, 0.7656, 0.625, 0.7656, 0.625, 0.7812, 0.5938, 0.7812, 0.5, 0.7812, 0.5312, 0.7812, 0.5312, 0.8125, 0.5, 0.8125, 0.5, 0.7656, 0.5312, 0.7656, 0.5312, 0.7812, 0.5, 0.7812, 0.5312, 0.7656, 0.5625, 0.7656, 0.5625, 0.7812, 0.5312, 0.7812, 0.5, 0.8438, 0.5312, 0.8438, 0.5312, 0.875, 0.5, 0.875, 0.5, 0.8125, 0.5312, 0.8125, 0.5312, 0.8438, 0.5, 0.8438, 0.5312, 0.8125, 0.5625, 0.8125, 0.5625, 0.8438, 0.5312, 0.8438, 0.6875, 0.6562, 0.7188, 0.6562, 0.7188, 0.6875, 0.6875, 0.6875, 0.6875, 0.625, 0.7188, 0.625, 0.7188, 0.6562, 0.6875, 0.6562, 0.7188, 0.625, 0.75, 0.625, 0.75, 0.6562, 0.7188, 0.6562, 0.6406, 0.6562, 0.6562, 0.6562, 0.6562, 0.6875, 0.6406, 0.6875, 0.6406, 0.625, 0.6562, 0.625, 0.6562, 0.6562, 0.6406, 0.6562, 0.6562, 0.625, 0.6875, 0.625, 0.6875, 0.6562, 0.6562, 0.6562, 0.6406, 0.7344, 0.6562, 0.7344, 0.6562, 0.75, 0.6406, 0.75, 0.6406, 0.6875, 0.6562, 0.6875, 0.6562, 0.7188, 0.6406, 0.7188, 0.6562, 0.6875, 0.6875, 0.6875, 0.6875, 0.7188, 0.6562, 0.7188, 0.6875, 0.7344, 0.7188, 0.7344, 0.7188, 0.75, 0.6875, 0.75, 0.6875, 0.6875, 0.7188, 0.6875, 0.7188, 0.7188, 0.6875, 0.7188, 0.7188, 0.6875, 0.75, 0.6875, 0.75, 0.7188, 0.7188, 0.7188, 0.5625, 0.8438, 0.5938, 0.8438, 0.5938, 0.875, 0.5625, 0.875, 0.5625, 0.8125, 0.5938, 0.8125, 0.5938, 0.8438, 0.5625, 0.8438, 0.5938, 0.8125, 0.625, 0.8125, 0.625, 0.8438, 0.5938, 0.8438, 0.4375, 0.8438, 0.4688, 0.8438, 0.4688, 0.875, 0.4375, 0.875, 0.4375, 0.8125, 0.4688, 0.8125, 0.4688, 0.8438, 0.4375, 0.8438, 0.4688, 0.8125, 0.5, 0.8125, 0.5, 0.8438, 0.4688, 0.8438, 0.4375, 0.7344, 0.4688, 0.7344, 0.4688, 0.75, 0.4375, 0.75, 0.4375, 0.6875, 0.4688, 0.6875, 0.4688, 0.7188, 0.4375, 0.7188, 0.4688, 0.6875, 0.5, 0.6875, 0.5, 0.7188, 0.4688, 0.7188, 0.5625, 0.7344, 0.5938, 0.7344, 0.5938, 0.75, 0.5625, 0.75, 0.5625, 0.6875, 0.5938, 0.6875, 0.5938, 0.7188, 0.5625, 0.7188, 0.5938, 0.6875, 0.625, 0.6875, 0.625, 0.7188, 0.5938, 0.7188, 0.3125, 0.7344, 0.3438, 0.7344, 0.3438, 0.75, 0.3125, 0.75, 0.3125, 0.6875, 0.3438, 0.6875, 0.3438, 0.7188, 0.3125, 0.7188, 0.3594, 0.6875, 0.375, 0.6875, 0.375, 0.7188, 0.3594, 0.7188, 0.3594, 0.7476, 0.3726, 0.7476, 0.375, 0.75, 0.3594, 0.75, 0.3726, 0.7344, 0.3726, 0.7212, 0.375, 0.7188, 0.375, 0.7344, 0.3462, 0.7344, 0.3462, 0.7476, 0.3438, 0.75, 0.3438, 0.7344, 0.3594, 0.7212, 0.3462, 0.7212, 0.3438, 0.7188, 0.3594, 0.7188, 0.3594, 0.7344, 0.3726, 0.7344, 0.3726, 0.7476, 0.3594, 0.7476, 0.3594, 0.7476, 0.3462, 0.7476, 0.3462, 0.7476, 0.3594, 0.7476, 0.3594, 0.7212, 0.3726, 0.7212, 0.3726, 0.7212, 0.3594, 0.7212, 0.3726, 0.7344, 0.3726, 0.7476, 0.3726, 0.7476, 0.3726, 0.7344, 0.3462, 0.7212, 0.3594, 0.7212, 0.3594, 0.7212, 0.3462, 0.7212, 0.3726, 0.7476, 0.3594, 0.7476, 0.3594, 0.7476, 0.3726, 0.7476, 0.3462, 0.7344, 0.3594, 0.7344, 0.3594, 0.7476, 0.3462, 0.7476, 0.3726, 0.7212, 0.3594, 0.7212, 0.3594, 0.7188, 0.375, 0.7188, 0.3462, 0.7476, 0.3594, 0.7476, 0.3594, 0.75, 0.3438, 0.75, 0.3438, 0.6875, 0.3594, 0.6875, 0.3594, 0.7188, 0.3438, 0.7188, 0.625, 0.6875, 0.6406, 0.6875, 0.6406, 0.7188, 0.625, 0.7188, 0.625, 0.7344, 0.6406, 0.7344, 0.6406, 0.75, 0.625, 0.75, 0.625, 0.625, 0.6406, 0.625, 0.6406, 0.6562, 0.625, 0.6562, 0.625, 0.6562, 0.6406, 0.6562, 0.6406, 0.6875, 0.625, 0.6875, 0.5312, 0.75, 0.5625, 0.75, 0.5625, 0.7656, 0.5312, 0.7656, 0.5, 0.75, 0.5312, 0.75, 0.5312, 0.7656, 0.5, 0.7656, 0.5938, 0.75, 0.625, 0.75, 0.625, 0.7656, 0.5938, 0.7656, 0.5625, 0.75, 0.5938, 0.75, 0.5938, 0.7656, 0.5625, 0.7656, 0.4062, 0.75, 0.4375, 0.75, 0.4375, 0.7656, 0.4062, 0.7656, 0.375, 0.75, 0.4062, 0.75, 0.4062, 0.7656, 0.375, 0.7656, 0.4688, 0.75, 0.5, 0.75, 0.5, 0.7656, 0.4688, 0.7656, 0.4375, 0.75, 0.4688, 0.75, 0.4688, 0.7656, 0.4375, 0.7656, 0.3438, 0.625, 0.3594, 0.625, 0.3594, 0.6562, 0.3438, 0.6562, 0.3438, 0.6562, 0.3594, 0.6562, 0.3594, 0.6875, 0.3438, 0.6875, 0.625, 0.7188, 0.6406, 0.7188, 0.6406, 0.7344, 0.625, 0.7344, 0.3462, 0.7212, 0.3594, 0.7212, 0.3594, 0.7344, 0.3462, 0.7344, 0.3726, 0.7212, 0.3726, 0.7344, 0.3726, 0.7344, 0.3726, 0.7212, 0.3594, 0.7212, 0.3726, 0.7212, 0.3726, 0.7344, 0.3594, 0.7344, 0.3462, 0.7212, 0.3462, 0.7344, 0.3438, 0.7344, 0.3438, 0.7188, 0.3726, 0.7476, 0.3726, 0.7344, 0.375, 0.7344, 0.375, 0.75, 0.3125, 0.7188, 0.3438, 0.7188, 0.3438, 0.7344, 0.3125, 0.7344, 0.5625, 0.7188, 0.5938, 0.7188, 0.5938, 0.7344, 0.5625, 0.7344, 0.4375, 0.7188, 0.4688, 0.7188, 0.4688, 0.7344, 0.4375, 0.7344, 0.6875, 0.7188, 0.7188, 0.7188, 0.7188, 0.7344, 0.6875, 0.7344, 0.6406, 0.7188, 0.6562, 0.7188, 0.6562, 0.7344, 0.6406, 0.7344, 0.375, 0.7188, 0.4062, 0.7188, 0.4062, 0.7344, 0.375, 0.7344, 0.5, 0.7188, 0.5312, 0.7188, 0.5312, 0.7344, 0.5, 0.7344, 0.25, 0.7188, 0.2812, 0.7188, 0.2812, 0.7344, 0.25, 0.7344, 0.2812, 0.7188, 0.3125, 0.7188, 0.3125, 0.7344, 0.2812, 0.7344, 0.5312, 0.7188, 0.5625, 0.7188, 0.5625, 0.7344, 0.5312, 0.7344, 0.4062, 0.7188, 0.4375, 0.7188, 0.4375, 0.7344, 0.4062, 0.7344, 0.6562, 0.7188, 0.6875, 0.7188, 0.6875, 0.7344, 0.6562, 0.7344, 0.7188, 0.7188, 0.75, 0.7188, 0.75, 0.7344, 0.7188, 0.7344, 0.4688, 0.7188, 0.5, 0.7188, 0.5, 0.7344, 0.4688, 0.7344, 0.5938, 0.7188, 0.625, 0.7188, 0.625, 0.7344, 0.5938, 0.7344, 0.3462, 0.7476, 0.3462, 0.7344, 0.3462, 0.7344, 0.3462, 0.7476, 0.3462, 0.7344, 0.3462, 0.7344, 0.3462, 0.7212, 0.3462, 0.7212, 0.5938, 0.7344, 0.5938, 0.75, 0.625, 0.75, 0.625, 0.7344, 0.4688, 0.7344, 0.4688, 0.75, 0.5, 0.75, 0.5, 0.7344, 0.4688, 0.8438, 0.4688, 0.875, 0.5, 0.875, 0.5, 0.8438, 0.5938, 0.8438, 0.5938, 0.875, 0.625, 0.875, 0.625, 0.8438, 0.7188, 0.7344, 0.7188, 0.75, 0.75, 0.75, 0.75, 0.7344, 0.6562, 0.7344, 0.6562, 0.75, 0.6875, 0.75, 0.6875, 0.7344, 0.6562, 0.6562, 0.6562, 0.6875, 0.6875, 0.6875, 0.6875, 0.6562, 0.7188, 0.6562, 0.7188, 0.6875, 0.75, 0.6875, 0.75, 0.6562, 0.5312, 0.8438, 0.5312, 0.875, 0.5625, 0.875, 0.5625, 0.8438, 0.5312, 0.7812, 0.5312, 0.8125, 0.5625, 0.8125, 0.5625, 0.7812, 0.5938, 0.7812, 0.5938, 0.8125, 0.625, 0.8125, 0.625, 0.7812, 0.4062, 0.8438, 0.4062, 0.875, 0.4375, 0.875, 0.4375, 0.8438, 0.4062, 0.7812, 0.4062, 0.8125, 0.4375, 0.8125, 0.4375, 0.7812, 0.4688, 0.7812, 0.4688, 0.8125, 0.5, 0.8125, 0.5, 0.7812, 0.4062, 0.7344, 0.4062, 0.75, 0.4375, 0.75, 0.4375, 0.7344, 0.4062, 0.6562, 0.4062, 0.6875, 0.4375, 0.6875, 0.4375, 0.6562, 0.4688, 0.6562, 0.4688, 0.6875, 0.5, 0.6875, 0.5, 0.6562, 0.5312, 0.7344, 0.5312, 0.75, 0.5625, 0.75, 0.5625, 0.7344, 0.5312, 0.6562, 0.5312, 0.6875, 0.5625, 0.6875, 0.5625, 0.6562, 0.5938, 0.6562, 0.5938, 0.6875, 0.625, 0.6875, 0.625, 0.6562, 0.2812, 0.7344, 0.2812, 0.75, 0.3125, 0.75, 0.3125, 0.7344, 0.2812, 0.6562, 0.2812, 0.6875, 0.3125, 0.6875, 0.3125, 0.6562, 0.3594, 0.6562, 0.3594, 0.6875, 0.375, 0.6875, 0.375, 0.6562, 0.3125, 0.6562, 0.3125, 0.6875, 0.3438, 0.6875, 0.3438, 0.6562, 0.3125, 0.625, 0.3125, 0.6562, 0.3438, 0.6562, 0.3438, 0.625, 0.3594, 0.625, 0.3594, 0.6562, 0.375, 0.6562, 0.375, 0.625, 0.25, 0.6562, 0.25, 0.6875, 0.2812, 0.6875, 0.2812, 0.6562, 0.25, 0.625, 0.25, 0.6562, 0.2812, 0.6562, 0.2812, 0.625, 0.2812, 0.625, 0.2812, 0.6562, 0.3125, 0.6562, 0.3125, 0.625, 0.25, 0.7344, 0.25, 0.75, 0.2812, 0.75, 0.2812, 0.7344, 0.25, 0.6875, 0.25, 0.7188, 0.2812, 0.7188, 0.2812, 0.6875, 0.2812, 0.6875, 0.2812, 0.7188, 0.3125, 0.7188, 0.3125, 0.6875, 0.5625, 0.6562, 0.5625, 0.6875, 0.5938, 0.6875, 0.5938, 0.6562, 0.5625, 0.625, 0.5625, 0.6562, 0.5938, 0.6562, 0.5938, 0.625, 0.5938, 0.625, 0.5938, 0.6562, 0.625, 0.6562, 0.625, 0.625, 0.5, 0.6562, 0.5, 0.6875, 0.5312, 0.6875, 0.5312, 0.6562, 0.5, 0.625, 0.5, 0.6562, 0.5312, 0.6562, 0.5312, 0.625, 0.5312, 0.625, 0.5312, 0.6562, 0.5625, 0.6562, 0.5625, 0.625, 0.5, 0.7344, 0.5, 0.75, 0.5312, 0.75, 0.5312, 0.7344, 0.5, 0.6875, 0.5, 0.7188, 0.5312, 0.7188, 0.5312, 0.6875, 0.5312, 0.6875, 0.5312, 0.7188, 0.5625, 0.7188, 0.5625, 0.6875, 0.4375, 0.6562, 0.4375, 0.6875, 0.4688, 0.6875, 0.4688, 0.6562, 0.4375, 0.625, 0.4375, 0.6562, 0.4688, 0.6562, 0.4688, 0.625, 0.4688, 0.625, 0.4688, 0.6562, 0.5, 0.6562, 0.5, 0.625, 0.375, 0.6562, 0.375, 0.6875, 0.4062, 0.6875, 0.4062, 0.6562, 0.375, 0.625, 0.375, 0.6562, 0.4062, 0.6562, 0.4062, 0.625, 0.4062, 0.625, 0.4062, 0.6562, 0.4375, 0.6562, 0.4375, 0.625, 0.375, 0.7344, 0.375, 0.75, 0.4062, 0.75, 0.4062, 0.7344, 0.375, 0.6875, 0.375, 0.7188, 0.4062, 0.7188, 0.4062, 0.6875, 0.4062, 0.6875, 0.4062, 0.7188, 0.4375, 0.7188, 0.4375, 0.6875, 0.4375, 0.7812, 0.4375, 0.8125, 0.4688, 0.8125, 0.4688, 0.7812, 0.4375, 0.7656, 0.4375, 0.7812, 0.4688, 0.7812, 0.4688, 0.7656, 0.4688, 0.7656, 0.4688, 0.7812, 0.5, 0.7812, 0.5, 0.7656, 0.375, 0.7812, 0.375, 0.8125, 0.4062, 0.8125, 0.4062, 0.7812, 0.375, 0.7656, 0.375, 0.7812, 0.4062, 0.7812, 0.4062, 0.7656, 0.4062, 0.7656, 0.4062, 0.7812, 0.4375, 0.7812, 0.4375, 0.7656, 0.375, 0.8438, 0.375, 0.875, 0.4062, 0.875, 0.4062, 0.8438, 0.375, 0.8125, 0.375, 0.8438, 0.4062, 0.8438, 0.4062, 0.8125, 0.4062, 0.8125, 0.4062, 0.8438, 0.4375, 0.8438, 0.4375, 0.8125, 0.5625, 0.7812, 0.5625, 0.8125, 0.5938, 0.8125, 0.5938, 0.7812, 0.5625, 0.7656, 0.5625, 0.7812, 0.5938, 0.7812, 0.5938, 0.7656, 0.5938, 0.7656, 0.5938, 0.7812, 0.625, 0.7812, 0.625, 0.7656, 0.5, 0.7812, 0.5, 0.8125, 0.5312, 0.8125, 0.5312, 0.7812, 0.5, 0.7656, 0.5, 0.7812, 0.5312, 0.7812, 0.5312, 0.7656, 0.5312, 0.7656, 0.5312, 0.7812, 0.5625, 0.7812, 0.5625, 0.7656, 0.5, 0.8438, 0.5, 0.875, 0.5312, 0.875, 0.5312, 0.8438, 0.5, 0.8125, 0.5, 0.8438, 0.5312, 0.8438, 0.5312, 0.8125, 0.5312, 0.8125, 0.5312, 0.8438, 0.5625, 0.8438, 0.5625, 0.8125, 0.6875, 0.6562, 0.6875, 0.6875, 0.7188, 0.6875, 0.7188, 0.6562, 0.6875, 0.625, 0.6875, 0.6562, 0.7188, 0.6562, 0.7188, 0.625, 0.7188, 0.625, 0.7188, 0.6562, 0.75, 0.6562, 0.75, 0.625, 0.6406, 0.6562, 0.6406, 0.6875, 0.6562, 0.6875, 0.6562, 0.6562, 0.6406, 0.625, 0.6406, 0.6562, 0.6562, 0.6562, 0.6562, 0.625, 0.6562, 0.625, 0.6562, 0.6562, 0.6875, 0.6562, 0.6875, 0.625, 0.6406, 0.7344, 0.6406, 0.75, 0.6562, 0.75, 0.6562, 0.7344, 0.6406, 0.6875, 0.6406, 0.7188, 0.6562, 0.7188, 0.6562, 0.6875, 0.6562, 0.6875, 0.6562, 0.7188, 0.6875, 0.7188, 0.6875, 0.6875, 0.6875, 0.7344, 0.6875, 0.75, 0.7188, 0.75, 0.7188, 0.7344, 0.6875, 0.6875, 0.6875, 0.7188, 0.7188, 0.7188, 0.7188, 0.6875, 0.7188, 0.6875, 0.7188, 0.7188, 0.75, 0.7188, 0.75, 0.6875, 0.5625, 0.8438, 0.5625, 0.875, 0.5938, 0.875, 0.5938, 0.8438, 0.5625, 0.8125, 0.5625, 0.8438, 0.5938, 0.8438, 0.5938, 0.8125, 0.5938, 0.8125, 0.5938, 0.8438, 0.625, 0.8438, 0.625, 0.8125, 0.4375, 0.8438, 0.4375, 0.875, 0.4688, 0.875, 0.4688, 0.8438, 0.4375, 0.8125, 0.4375, 0.8438, 0.4688, 0.8438, 0.4688, 0.8125, 0.4688, 0.8125, 0.4688, 0.8438, 0.5, 0.8438, 0.5, 0.8125, 0.4375, 0.7344, 0.4375, 0.75, 0.4688, 0.75, 0.4688, 0.7344, 0.4375, 0.6875, 0.4375, 0.7188, 0.4688, 0.7188, 0.4688, 0.6875, 0.4688, 0.6875, 0.4688, 0.7188, 0.5, 0.7188, 0.5, 0.6875, 0.5625, 0.7344, 0.5625, 0.75, 0.5938, 0.75, 0.5938, 0.7344, 0.5625, 0.6875, 0.5625, 0.7188, 0.5938, 0.7188, 0.5938, 0.6875, 0.5938, 0.6875, 0.5938, 0.7188, 0.625, 0.7188, 0.625, 0.6875, 0.3125, 0.7344, 0.3125, 0.75, 0.3438, 0.75, 0.3438, 0.7344, 0.3125, 0.6875, 0.3125, 0.7188, 0.3438, 0.7188, 0.3438, 0.6875, 0.3594, 0.6875, 0.3594, 0.7188, 0.375, 0.7188, 0.375, 0.6875, 0.3594, 0.7476, 0.3594, 0.75, 0.375, 0.75, 0.3726, 0.7476, 0.3726, 0.7344, 0.375, 0.7344, 0.375, 0.7188, 0.3726, 0.7212, 0.3462, 0.7344, 0.3438, 0.7344, 0.3438, 0.75, 0.3462, 0.7476, 0.3594, 0.7212, 0.3594, 0.7188, 0.3438, 0.7188, 0.3462, 0.7212, 0.3594, 0.7344, 0.3594, 0.7476, 0.3726, 0.7476, 0.3726, 0.7344, 0.3594, 0.7476, 0.3594, 0.7476, 0.3462, 0.7476, 0.3462, 0.7476, 0.3594, 0.7212, 0.3594, 0.7212, 0.3726, 0.7212, 0.3726, 0.7212, 0.3726, 0.7344, 0.3726, 0.7344, 0.3726, 0.7476, 0.3726, 0.7476, 0.3462, 0.7212, 0.3462, 0.7212, 0.3594, 0.7212, 0.3594, 0.7212, 0.3726, 0.7476, 0.3726, 0.7476, 0.3594, 0.7476, 0.3594, 0.7476, 0.3462, 0.7344, 0.3462, 0.7476, 0.3594, 0.7476, 0.3594, 0.7344, 0.3726, 0.7212, 0.375, 0.7188, 0.3594, 0.7188, 0.3594, 0.7212, 0.3462, 0.7476, 0.3438, 0.75, 0.3594, 0.75, 0.3594, 0.7476, 0.3438, 0.6875, 0.3438, 0.7188, 0.3594, 0.7188, 0.3594, 0.6875, 0.625, 0.6875, 0.625, 0.7188, 0.6406, 0.7188, 0.6406, 0.6875, 0.625, 0.7344, 0.625, 0.75, 0.6406, 0.75, 0.6406, 0.7344, 0.625, 0.625, 0.625, 0.6562, 0.6406, 0.6562, 0.6406, 0.625, 0.625, 0.6562, 0.625, 0.6875, 0.6406, 0.6875, 0.6406, 0.6562, 0.5312, 0.75, 0.5312, 0.7656, 0.5625, 0.7656, 0.5625, 0.75, 0.5, 0.75, 0.5, 0.7656, 0.5312, 0.7656, 0.5312, 0.75, 0.5938, 0.75, 0.5938, 0.7656, 0.625, 0.7656, 0.625, 0.75, 0.5625, 0.75, 0.5625, 0.7656, 0.5938, 0.7656, 0.5938, 0.75, 0.4062, 0.75, 0.4062, 0.7656, 0.4375, 0.7656, 0.4375, 0.75, 0.375, 0.75, 0.375, 0.7656, 0.4062, 0.7656, 0.4062, 0.75, 0.4688, 0.75, 0.4688, 0.7656, 0.5, 0.7656, 0.5, 0.75, 0.4375, 0.75, 0.4375, 0.7656, 0.4688, 0.7656, 0.4688, 0.75, 0.3438, 0.625, 0.3438, 0.6562, 0.3594, 0.6562, 0.3594, 0.625, 0.3438, 0.6562, 0.3438, 0.6875, 0.3594, 0.6875, 0.3594, 0.6562, 0.625, 0.7188, 0.625, 0.7344, 0.6406, 0.7344, 0.6406, 0.7188, 0.3462, 0.7212, 0.3462, 0.7344, 0.3594, 0.7344, 0.3594, 0.7212, 0.3726, 0.7212, 0.3726, 0.7212, 0.3726, 0.7344, 0.3726, 0.7344, 0.3594, 0.7212, 0.3594, 0.7344, 0.3726, 0.7344, 0.3726, 0.7212, 0.3462, 0.7212, 0.3438, 0.7188, 0.3438, 0.7344, 0.3462, 0.7344, 0.3726, 0.7476, 0.375, 0.75, 0.375, 0.7344, 0.3726, 0.7344, 0.3125, 0.7188, 0.3125, 0.7344, 0.3438, 0.7344, 0.3438, 0.7188, 0.5625, 0.7188, 0.5625, 0.7344, 0.5938, 0.7344, 0.5938, 0.7188, 0.4375, 0.7188, 0.4375, 0.7344, 0.4688, 0.7344, 0.4688, 0.7188, 0.6875, 0.7188, 0.6875, 0.7344, 0.7188, 0.7344, 0.7188, 0.7188, 0.6406, 0.7188, 0.6406, 0.7344, 0.6562, 0.7344, 0.6562, 0.7188, 0.375, 0.7188, 0.375, 0.7344, 0.4062, 0.7344, 0.4062, 0.7188, 0.5, 0.7188, 0.5, 0.7344, 0.5312, 0.7344, 0.5312, 0.7188, 0.25, 0.7188, 0.25, 0.7344, 0.2812, 0.7344, 0.2812, 0.7188, 0.2812, 0.7188, 0.2812, 0.7344, 0.3125, 0.7344, 0.3125, 0.7188, 0.5312, 0.7188, 0.5312, 0.7344, 0.5625, 0.7344, 0.5625, 0.7188, 0.4062, 0.7188, 0.4062, 0.7344, 0.4375, 0.7344, 0.4375, 0.7188, 0.6562, 0.7188, 0.6562, 0.7344, 0.6875, 0.7344, 0.6875, 0.7188, 0.7188, 0.7188, 0.7188, 0.7344, 0.75, 0.7344, 0.75, 0.7188, 0.4688, 0.7188, 0.4688, 0.7344, 0.5, 0.7344, 0.5, 0.7188, 0.5938, 0.7188, 0.5938, 0.7344, 0.625, 0.7344, 0.625, 0.7188, 0.3462, 0.7476, 0.3462, 0.7476, 0.3462, 0.7344, 0.3462, 0.7344, 0.3462, 0.7344, 0.3462, 0.7344, 0.3462, 0.7212, 0.3462, 0.7212, 0.5938, 0.7344, 0.5938, 0.75, 0.625, 0.75, 0.625, 0.7344, 0.4688, 0.7344, 0.4688, 0.75, 0.5, 0.75, 0.5, 0.7344, 0.4688, 0.8438, 0.4688, 0.875, 0.5, 0.875, 0.5, 0.8438, 0.5938, 0.8438, 0.5938, 0.875, 0.625, 0.875, 0.625, 0.8438, 0.7188, 0.7344, 0.7188, 0.75, 0.75, 0.75, 0.75, 0.7344, 0.6562, 0.7344, 0.6562, 0.75, 0.6875, 0.75, 0.6875, 0.7344, 0.6562, 0.6562, 0.6562, 0.6875, 0.6875, 0.6875, 0.6875, 0.6562, 0.7188, 0.6562, 0.7188, 0.6875, 0.75, 0.6875, 0.75, 0.6562, 0.5312, 0.8438, 0.5312, 0.875, 0.5625, 0.875, 0.5625, 0.8438, 0.5312, 0.7812, 0.5312, 0.8125, 0.5625, 0.8125, 0.5625, 0.7812, 0.5938, 0.7812, 0.5938, 0.8125, 0.625, 0.8125, 0.625, 0.7812, 0.4062, 0.8438, 0.4062, 0.875, 0.4375, 0.875, 0.4375, 0.8438, 0.4062, 0.7812, 0.4062, 0.8125, 0.4375, 0.8125, 0.4375, 0.7812, 0.4688, 0.7812, 0.4688, 0.8125, 0.5, 0.8125, 0.5, 0.7812, 0.4062, 0.7344, 0.4062, 0.75, 0.4375, 0.75, 0.4375, 0.7344, 0.4062, 0.6562, 0.4062, 0.6875, 0.4375, 0.6875, 0.4375, 0.6562, 0.4688, 0.6562, 0.4688, 0.6875, 0.5, 0.6875, 0.5, 0.6562, 0.5312, 0.7344, 0.5312, 0.75, 0.5625, 0.75, 0.5625, 0.7344, 0.5312, 0.6562, 0.5312, 0.6875, 0.5625, 0.6875, 0.5625, 0.6562, 0.5938, 0.6562, 0.5938, 0.6875, 0.625, 0.6875, 0.625, 0.6562, 0.2812, 0.7344, 0.2812, 0.75, 0.3125, 0.75, 0.3125, 0.7344, 0.2812, 0.6562, 0.2812, 0.6875, 0.3125, 0.6875, 0.3125, 0.6562, 0.3594, 0.6562, 0.3594, 0.6875, 0.375, 0.6875, 0.375, 0.6562, 0.3125, 0.6562, 0.3125, 0.6875, 0.3438, 0.6875, 0.3438, 0.6562, 0.3125, 0.625, 0.3125, 0.6562, 0.3438, 0.6562, 0.3438, 0.625, 0.3594, 0.625, 0.3594, 0.6562, 0.375, 0.6562, 0.375, 0.625, 0.25, 0.6562, 0.25, 0.6875, 0.2812, 0.6875, 0.2812, 0.6562, 0.25, 0.625, 0.25, 0.6562, 0.2812, 0.6562, 0.2812, 0.625, 0.2812, 0.625, 0.2812, 0.6562, 0.3125, 0.6562, 0.3125, 0.625, 0.25, 0.7344, 0.25, 0.75, 0.2812, 0.75, 0.2812, 0.7344, 0.25, 0.6875, 0.25, 0.7188, 0.2812, 0.7188, 0.2812, 0.6875, 0.2812, 0.6875, 0.2812, 0.7188, 0.3125, 0.7188, 0.3125, 0.6875, 0.5625, 0.6562, 0.5625, 0.6875, 0.5938, 0.6875, 0.5938, 0.6562, 0.5625, 0.625, 0.5625, 0.6562, 0.5938, 0.6562, 0.5938, 0.625, 0.5938, 0.625, 0.5938, 0.6562, 0.625, 0.6562, 0.625, 0.625, 0.5, 0.6562, 0.5, 0.6875, 0.5312, 0.6875, 0.5312, 0.6562, 0.5, 0.625, 0.5, 0.6562, 0.5312, 0.6562, 0.5312, 0.625, 0.5312, 0.625, 0.5312, 0.6562, 0.5625, 0.6562, 0.5625, 0.625, 0.5, 0.7344, 0.5, 0.75, 0.5312, 0.75, 0.5312, 0.7344, 0.5, 0.6875, 0.5, 0.7188, 0.5312, 0.7188, 0.5312, 0.6875, 0.5312, 0.6875, 0.5312, 0.7188, 0.5625, 0.7188, 0.5625, 0.6875, 0.4375, 0.6562, 0.4375, 0.6875, 0.4688, 0.6875, 0.4688, 0.6562, 0.4375, 0.625, 0.4375, 0.6562, 0.4688, 0.6562, 0.4688, 0.625, 0.4688, 0.625, 0.4688, 0.6562, 0.5, 0.6562, 0.5, 0.625, 0.375, 0.6562, 0.375, 0.6875, 0.4062, 0.6875, 0.4062, 0.6562, 0.375, 0.625, 0.375, 0.6562, 0.4062, 0.6562, 0.4062, 0.625, 0.4062, 0.625, 0.4062, 0.6562, 0.4375, 0.6562, 0.4375, 0.625, 0.375, 0.7344, 0.375, 0.75, 0.4062, 0.75, 0.4062, 0.7344, 0.375, 0.6875, 0.375, 0.7188, 0.4062, 0.7188, 0.4062, 0.6875, 0.4062, 0.6875, 0.4062, 0.7188, 0.4375, 0.7188, 0.4375, 0.6875, 0.4375, 0.7812, 0.4375, 0.8125, 0.4688, 0.8125, 0.4688, 0.7812, 0.4375, 0.7656, 0.4375, 0.7812, 0.4688, 0.7812, 0.4688, 0.7656, 0.4688, 0.7656, 0.4688, 0.7812, 0.5, 0.7812, 0.5, 0.7656, 0.375, 0.7812, 0.375, 0.8125, 0.4062, 0.8125, 0.4062, 0.7812, 0.375, 0.7656, 0.375, 0.7812, 0.4062, 0.7812, 0.4062, 0.7656, 0.4062, 0.7656, 0.4062, 0.7812, 0.4375, 0.7812, 0.4375, 0.7656, 0.375, 0.8438, 0.375, 0.875, 0.4062, 0.875, 0.4062, 0.8438, 0.375, 0.8125, 0.375, 0.8438, 0.4062, 0.8438, 0.4062, 0.8125, 0.4062, 0.8125, 0.4062, 0.8438, 0.4375, 0.8438, 0.4375, 0.8125, 0.5625, 0.7812, 0.5625, 0.8125, 0.5938, 0.8125, 0.5938, 0.7812, 0.5625, 0.7656, 0.5625, 0.7812, 0.5938, 0.7812, 0.5938, 0.7656, 0.5938, 0.7656, 0.5938, 0.7812, 0.625, 0.7812, 0.625, 0.7656, 0.5, 0.7812, 0.5, 0.8125, 0.5312, 0.8125, 0.5312, 0.7812, 0.5, 0.7656, 0.5, 0.7812, 0.5312, 0.7812, 0.5312, 0.7656, 0.5312, 0.7656, 0.5312, 0.7812, 0.5625, 0.7812, 0.5625, 0.7656, 0.5, 0.8438, 0.5, 0.875, 0.5312, 0.875, 0.5312, 0.8438, 0.5, 0.8125, 0.5, 0.8438, 0.5312, 0.8438, 0.5312, 0.8125, 0.5312, 0.8125, 0.5312, 0.8438, 0.5625, 0.8438, 0.5625, 0.8125, 0.6875, 0.6562, 0.6875, 0.6875, 0.7188, 0.6875, 0.7188, 0.6562, 0.6875, 0.625, 0.6875, 0.6562, 0.7188, 0.6562, 0.7188, 0.625, 0.7188, 0.625, 0.7188, 0.6562, 0.75, 0.6562, 0.75, 0.625, 0.6406, 0.6562, 0.6406, 0.6875, 0.6562, 0.6875, 0.6562, 0.6562, 0.6406, 0.625, 0.6406, 0.6562, 0.6562, 0.6562, 0.6562, 0.625, 0.6562, 0.625, 0.6562, 0.6562, 0.6875, 0.6562, 0.6875, 0.625, 0.6406, 0.7344, 0.6406, 0.75, 0.6562, 0.75, 0.6562, 0.7344, 0.6406, 0.6875, 0.6406, 0.7188, 0.6562, 0.7188, 0.6562, 0.6875, 0.6562, 0.6875, 0.6562, 0.7188, 0.6875, 0.7188, 0.6875, 0.6875, 0.6875, 0.7344, 0.6875, 0.75, 0.7188, 0.75, 0.7188, 0.7344, 0.6875, 0.6875, 0.6875, 0.7188, 0.7188, 0.7188, 0.7188, 0.6875, 0.7188, 0.6875, 0.7188, 0.7188, 0.75, 0.7188, 0.75, 0.6875, 0.5625, 0.8438, 0.5625, 0.875, 0.5938, 0.875, 0.5938, 0.8438, 0.5625, 0.8125, 0.5625, 0.8438, 0.5938, 0.8438, 0.5938, 0.8125, 0.5938, 0.8125, 0.5938, 0.8438, 0.625, 0.8438, 0.625, 0.8125, 0.4375, 0.8438, 0.4375, 0.875, 0.4688, 0.875, 0.4688, 0.8438, 0.4375, 0.8125, 0.4375, 0.8438, 0.4688, 0.8438, 0.4688, 0.8125, 0.4688, 0.8125, 0.4688, 0.8438, 0.5, 0.8438, 0.5, 0.8125, 0.4375, 0.7344, 0.4375, 0.75, 0.4688, 0.75, 0.4688, 0.7344, 0.4375, 0.6875, 0.4375, 0.7188, 0.4688, 0.7188, 0.4688, 0.6875, 0.4688, 0.6875, 0.4688, 0.7188, 0.5, 0.7188, 0.5, 0.6875, 0.5625, 0.7344, 0.5625, 0.75, 0.5938, 0.75, 0.5938, 0.7344, 0.5625, 0.6875, 0.5625, 0.7188, 0.5938, 0.7188, 0.5938, 0.6875, 0.5938, 0.6875, 0.5938, 0.7188, 0.625, 0.7188, 0.625, 0.6875, 0.3125, 0.7344, 0.3125, 0.75, 0.3438, 0.75, 0.3438, 0.7344, 0.3125, 0.6875, 0.3125, 0.7188, 0.3438, 0.7188, 0.3438, 0.6875, 0.3594, 0.6875, 0.3594, 0.7188, 0.375, 0.7188, 0.375, 0.6875, 0.3594, 0.7476, 0.3594, 0.75, 0.375, 0.75, 0.3726, 0.7476, 0.3726, 0.7344, 0.375, 0.7344, 0.375, 0.7188, 0.3726, 0.7212, 0.3462, 0.7344, 0.3438, 0.7344, 0.3438, 0.75, 0.3462, 0.7476, 0.3594, 0.7212, 0.3594, 0.7188, 0.3438, 0.7188, 0.3462, 0.7212, 0.3594, 0.7344, 0.3594, 0.7476, 0.3726, 0.7476, 0.3726, 0.7344, 0.3594, 0.7476, 0.3594, 0.7476, 0.3462, 0.7476, 0.3462, 0.7476, 0.3594, 0.7212, 0.3594, 0.7212, 0.3726, 0.7212, 0.3726, 0.7212, 0.3726, 0.7344, 0.3726, 0.7344, 0.3726, 0.7476, 0.3726, 0.7476, 0.3462, 0.7212, 0.3462, 0.7212, 0.3594, 0.7212, 0.3594, 0.7212, 0.3726, 0.7476, 0.3726, 0.7476, 0.3594, 0.7476, 0.3594, 0.7476, 0.3462, 0.7344, 0.3462, 0.7476, 0.3594, 0.7476, 0.3594, 0.7344, 0.3726, 0.7212, 0.375, 0.7188, 0.3594, 0.7188, 0.3594, 0.7212, 0.3462, 0.7476, 0.3438, 0.75, 0.3594, 0.75, 0.3594, 0.7476, 0.3438, 0.6875, 0.3438, 0.7188, 0.3594, 0.7188, 0.3594, 0.6875, 0.625, 0.6875, 0.625, 0.7188, 0.6406, 0.7188, 0.6406, 0.6875, 0.625, 0.7344, 0.625, 0.75, 0.6406, 0.75, 0.6406, 0.7344, 0.625, 0.625, 0.625, 0.6562, 0.6406, 0.6562, 0.6406, 0.625, 0.625, 0.6562, 0.625, 0.6875, 0.6406, 0.6875, 0.6406, 0.6562, 0.5312, 0.75, 0.5312, 0.7656, 0.5625, 0.7656, 0.5625, 0.75, 0.5, 0.75, 0.5, 0.7656, 0.5312, 0.7656, 0.5312, 0.75, 0.5938, 0.75, 0.5938, 0.7656, 0.625, 0.7656, 0.625, 0.75, 0.5625, 0.75, 0.5625, 0.7656, 0.5938, 0.7656, 0.5938, 0.75, 0.4062, 0.75, 0.4062, 0.7656, 0.4375, 0.7656, 0.4375, 0.75, 0.375, 0.75, 0.375, 0.7656, 0.4062, 0.7656, 0.4062, 0.75, 0.4688, 0.75, 0.4688, 0.7656, 0.5, 0.7656, 0.5, 0.75, 0.4375, 0.75, 0.4375, 0.7656, 0.4688, 0.7656, 0.4688, 0.75, 0.3438, 0.625, 0.3438, 0.6562, 0.3594, 0.6562, 0.3594, 0.625, 0.3438, 0.6562, 0.3438, 0.6875, 0.3594, 0.6875, 0.3594, 0.6562, 0.625, 0.7188, 0.625, 0.7344, 0.6406, 0.7344, 0.6406, 0.7188, 0.3462, 0.7212, 0.3462, 0.7344, 0.3594, 0.7344, 0.3594, 0.7212, 0.3726, 0.7212, 0.3726, 0.7212, 0.3726, 0.7344, 0.3726, 0.7344, 0.3594, 0.7212, 0.3594, 0.7344, 0.3726, 0.7344, 0.3726, 0.7212, 0.3462, 0.7212, 0.3438, 0.7188, 0.3438, 0.7344, 0.3462, 0.7344, 0.3726, 0.7476, 0.375, 0.75, 0.375, 0.7344, 0.3726, 0.7344, 0.3125, 0.7188, 0.3125, 0.7344, 0.3438, 0.7344, 0.3438, 0.7188, 0.5625, 0.7188, 0.5625, 0.7344, 0.5938, 0.7344, 0.5938, 0.7188, 0.4375, 0.7188, 0.4375, 0.7344, 0.4688, 0.7344, 0.4688, 0.7188, 0.6875, 0.7188, 0.6875, 0.7344, 0.7188, 0.7344, 0.7188, 0.7188, 0.6406, 0.7188, 0.6406, 0.7344, 0.6562, 0.7344, 0.6562, 0.7188, 0.375, 0.7188, 0.375, 0.7344, 0.4062, 0.7344, 0.4062, 0.7188, 0.5, 0.7188, 0.5, 0.7344, 0.5312, 0.7344, 0.5312, 0.7188, 0.25, 0.7188, 0.25, 0.7344, 0.2812, 0.7344, 0.2812, 0.7188, 0.2812, 0.7188, 0.2812, 0.7344, 0.3125, 0.7344, 0.3125, 0.7188, 0.5312, 0.7188, 0.5312, 0.7344, 0.5625, 0.7344, 0.5625, 0.7188, 0.4062, 0.7188, 0.4062, 0.7344, 0.4375, 0.7344, 0.4375, 0.7188, 0.6562, 0.7188, 0.6562, 0.7344, 0.6875, 0.7344, 0.6875, 0.7188, 0.7188, 0.7188, 0.7188, 0.7344, 0.75, 0.7344, 0.75, 0.7188, 0.4688, 0.7188, 0.4688, 0.7344, 0.5, 0.7344, 0.5, 0.7188, 0.5938, 0.7188, 0.5938, 0.7344, 0.625, 0.7344, 0.625, 0.7188, 0.3462, 0.7476, 0.3462, 0.7476, 0.3462, 0.7344, 0.3462, 0.7344, 0.3462, 0.7344, 0.3462, 0.7212, 0.3462, 0.7212, 0.3462, 0.7344, 0.5938, 0.7344, 0.625, 0.7344, 0.625, 0.75, 0.5938, 0.75, 0.4688, 0.7344, 0.5, 0.7344, 0.5, 0.75, 0.4688, 0.75, 0.4688, 0.8438, 0.5, 0.8438, 0.5, 0.875, 0.4688, 0.875, 0.5938, 0.8438, 0.625, 0.8438, 0.625, 0.875, 0.5938, 0.875, 0.7188, 0.7344, 0.75, 0.7344, 0.75, 0.75, 0.7188, 0.75, 0.6562, 0.7344, 0.6875, 0.7344, 0.6875, 0.75, 0.6562, 0.75, 0.6562, 0.6562, 0.6875, 0.6562, 0.6875, 0.6875, 0.6562, 0.6875, 0.7188, 0.6562, 0.75, 0.6562, 0.75, 0.6875, 0.7188, 0.6875, 0.5312, 0.8438, 0.5625, 0.8438, 0.5625, 0.875, 0.5312, 0.875, 0.5312, 0.7812, 0.5625, 0.7812, 0.5625, 0.8125, 0.5312, 0.8125, 0.5938, 0.7812, 0.625, 0.7812, 0.625, 0.8125, 0.5938, 0.8125, 0.4062, 0.8438, 0.4375, 0.8438, 0.4375, 0.875, 0.4062, 0.875, 0.4062, 0.7812, 0.4375, 0.7812, 0.4375, 0.8125, 0.4062, 0.8125, 0.4688, 0.7812, 0.5, 0.7812, 0.5, 0.8125, 0.4688, 0.8125, 0.4062, 0.7344, 0.4375, 0.7344, 0.4375, 0.75, 0.4062, 0.75, 0.4062, 0.6562, 0.4375, 0.6562, 0.4375, 0.6875, 0.4062, 0.6875, 0.4688, 0.6562, 0.5, 0.6562, 0.5, 0.6875, 0.4688, 0.6875, 0.5312, 0.7344, 0.5625, 0.7344, 0.5625, 0.75, 0.5312, 0.75, 0.5312, 0.6562, 0.5625, 0.6562, 0.5625, 0.6875, 0.5312, 0.6875, 0.5938, 0.6562, 0.625, 0.6562, 0.625, 0.6875, 0.5938, 0.6875, 0.2812, 0.7344, 0.3125, 0.7344, 0.3125, 0.75, 0.2812, 0.75, 0.2812, 0.6562, 0.3125, 0.6562, 0.3125, 0.6875, 0.2812, 0.6875, 0.3594, 0.6562, 0.375, 0.6562, 0.375, 0.6875, 0.3594, 0.6875, 0.3125, 0.6562, 0.3438, 0.6562, 0.3438, 0.6875, 0.3125, 0.6875, 0.3125, 0.625, 0.3438, 0.625, 0.3438, 0.6562, 0.3125, 0.6562, 0.3594, 0.625, 0.375, 0.625, 0.375, 0.6562, 0.3594, 0.6562, 0.25, 0.6562, 0.2812, 0.6562, 0.2812, 0.6875, 0.25, 0.6875, 0.25, 0.625, 0.2812, 0.625, 0.2812, 0.6562, 0.25, 0.6562, 0.2812, 0.625, 0.3125, 0.625, 0.3125, 0.6562, 0.2812, 0.6562, 0.25, 0.7344, 0.2812, 0.7344, 0.2812, 0.75, 0.25, 0.75, 0.25, 0.6875, 0.2812, 0.6875, 0.2812, 0.7188, 0.25, 0.7188, 0.2812, 0.6875, 0.3125, 0.6875, 0.3125, 0.7188, 0.2812, 0.7188, 0.5625, 0.6562, 0.5938, 0.6562, 0.5938, 0.6875, 0.5625, 0.6875, 0.5625, 0.625, 0.5938, 0.625, 0.5938, 0.6562, 0.5625, 0.6562, 0.5938, 0.625, 0.625, 0.625, 0.625, 0.6562, 0.5938, 0.6562, 0.5, 0.6562, 0.5312, 0.6562, 0.5312, 0.6875, 0.5, 0.6875, 0.5, 0.625, 0.5312, 0.625, 0.5312, 0.6562, 0.5, 0.6562, 0.5312, 0.625, 0.5625, 0.625, 0.5625, 0.6562, 0.5312, 0.6562, 0.5, 0.7344, 0.5312, 0.7344, 0.5312, 0.75, 0.5, 0.75, 0.5, 0.6875, 0.5312, 0.6875, 0.5312, 0.7188, 0.5, 0.7188, 0.5312, 0.6875, 0.5625, 0.6875, 0.5625, 0.7188, 0.5312, 0.7188, 0.4375, 0.6562, 0.4688, 0.6562, 0.4688, 0.6875, 0.4375, 0.6875, 0.4375, 0.625, 0.4688, 0.625, 0.4688, 0.6562, 0.4375, 0.6562, 0.4688, 0.625, 0.5, 0.625, 0.5, 0.6562, 0.4688, 0.6562, 0.375, 0.6562, 0.4062, 0.6562, 0.4062, 0.6875, 0.375, 0.6875, 0.375, 0.625, 0.4062, 0.625, 0.4062, 0.6562, 0.375, 0.6562, 0.4062, 0.625, 0.4375, 0.625, 0.4375, 0.6562, 0.4062, 0.6562, 0.375, 0.7344, 0.4062, 0.7344, 0.4062, 0.75, 0.375, 0.75, 0.375, 0.6875, 0.4062, 0.6875, 0.4062, 0.7188, 0.375, 0.7188, 0.4062, 0.6875, 0.4375, 0.6875, 0.4375, 0.7188, 0.4062, 0.7188, 0.4375, 0.7812, 0.4688, 0.7812, 0.4688, 0.8125, 0.4375, 0.8125, 0.4375, 0.7656, 0.4688, 0.7656, 0.4688, 0.7812, 0.4375, 0.7812, 0.4688, 0.7656, 0.5, 0.7656, 0.5, 0.7812, 0.4688, 0.7812, 0.375, 0.7812, 0.4062, 0.7812, 0.4062, 0.8125, 0.375, 0.8125, 0.375, 0.7656, 0.4062, 0.7656, 0.4062, 0.7812, 0.375, 0.7812, 0.4062, 0.7656, 0.4375, 0.7656, 0.4375, 0.7812, 0.4062, 0.7812, 0.375, 0.8438, 0.4062, 0.8438, 0.4062, 0.875, 0.375, 0.875, 0.375, 0.8125, 0.4062, 0.8125, 0.4062, 0.8438, 0.375, 0.8438, 0.4062, 0.8125, 0.4375, 0.8125, 0.4375, 0.8438, 0.4062, 0.8438, 0.5625, 0.7812, 0.5938, 0.7812, 0.5938, 0.8125, 0.5625, 0.8125, 0.5625, 0.7656, 0.5938, 0.7656, 0.5938, 0.7812, 0.5625, 0.7812, 0.5938, 0.7656, 0.625, 0.7656, 0.625, 0.7812, 0.5938, 0.7812, 0.5, 0.7812, 0.5312, 0.7812, 0.5312, 0.8125, 0.5, 0.8125, 0.5, 0.7656, 0.5312, 0.7656, 0.5312, 0.7812, 0.5, 0.7812, 0.5312, 0.7656, 0.5625, 0.7656, 0.5625, 0.7812, 0.5312, 0.7812, 0.5, 0.8438, 0.5312, 0.8438, 0.5312, 0.875, 0.5, 0.875, 0.5, 0.8125, 0.5312, 0.8125, 0.5312, 0.8438, 0.5, 0.8438, 0.5312, 0.8125, 0.5625, 0.8125, 0.5625, 0.8438, 0.5312, 0.8438, 0.6875, 0.6562, 0.7188, 0.6562, 0.7188, 0.6875, 0.6875, 0.6875, 0.6875, 0.625, 0.7188, 0.625, 0.7188, 0.6562, 0.6875, 0.6562, 0.7188, 0.625, 0.75, 0.625, 0.75, 0.6562, 0.7188, 0.6562, 0.6406, 0.6562, 0.6562, 0.6562, 0.6562, 0.6875, 0.6406, 0.6875, 0.6406, 0.625, 0.6562, 0.625, 0.6562, 0.6562, 0.6406, 0.6562, 0.6562, 0.625, 0.6875, 0.625, 0.6875, 0.6562, 0.6562, 0.6562, 0.6406, 0.7344, 0.6562, 0.7344, 0.6562, 0.75, 0.6406, 0.75, 0.6406, 0.6875, 0.6562, 0.6875, 0.6562, 0.7188, 0.6406, 0.7188, 0.6562, 0.6875, 0.6875, 0.6875, 0.6875, 0.7188, 0.6562, 0.7188, 0.6875, 0.7344, 0.7188, 0.7344, 0.7188, 0.75, 0.6875, 0.75, 0.6875, 0.6875, 0.7188, 0.6875, 0.7188, 0.7188, 0.6875, 0.7188, 0.7188, 0.6875, 0.75, 0.6875, 0.75, 0.7188, 0.7188, 0.7188, 0.5625, 0.8438, 0.5938, 0.8438, 0.5938, 0.875, 0.5625, 0.875, 0.5625, 0.8125, 0.5938, 0.8125, 0.5938, 0.8438, 0.5625, 0.8438, 0.5938, 0.8125, 0.625, 0.8125, 0.625, 0.8438, 0.5938, 0.8438, 0.4375, 0.8438, 0.4688, 0.8438, 0.4688, 0.875, 0.4375, 0.875, 0.4375, 0.8125, 0.4688, 0.8125, 0.4688, 0.8438, 0.4375, 0.8438, 0.4688, 0.8125, 0.5, 0.8125, 0.5, 0.8438, 0.4688, 0.8438, 0.4375, 0.7344, 0.4688, 0.7344, 0.4688, 0.75, 0.4375, 0.75, 0.4375, 0.6875, 0.4688, 0.6875, 0.4688, 0.7188, 0.4375, 0.7188, 0.4688, 0.6875, 0.5, 0.6875, 0.5, 0.7188, 0.4688, 0.7188, 0.5625, 0.7344, 0.5938, 0.7344, 0.5938, 0.75, 0.5625, 0.75, 0.5625, 0.6875, 0.5938, 0.6875, 0.5938, 0.7188, 0.5625, 0.7188, 0.5938, 0.6875, 0.625, 0.6875, 0.625, 0.7188, 0.5938, 0.7188, 0.3125, 0.7344, 0.3438, 0.7344, 0.3438, 0.75, 0.3125, 0.75, 0.3125, 0.6875, 0.3438, 0.6875, 0.3438, 0.7188, 0.3125, 0.7188, 0.3594, 0.6875, 0.375, 0.6875, 0.375, 0.7188, 0.3594, 0.7188, 0.3594, 0.7476, 0.3726, 0.7476, 0.375, 0.75, 0.3594, 0.75, 0.3726, 0.7344, 0.3726, 0.7212, 0.375, 0.7188, 0.375, 0.7344, 0.3462, 0.7344, 0.3462, 0.7476, 0.3438, 0.75, 0.3438, 0.7344, 0.3594, 0.7212, 0.3462, 0.7212, 0.3438, 0.7188, 0.3594, 0.7188, 0.3594, 0.7344, 0.3726, 0.7344, 0.3726, 0.7476, 0.3594, 0.7476, 0.3594, 0.7476, 0.3462, 0.7476, 0.3462, 0.7476, 0.3594, 0.7476, 0.3594, 0.7212, 0.3726, 0.7212, 0.3726, 0.7212, 0.3594, 0.7212, 0.3726, 0.7344, 0.3726, 0.7476, 0.3726, 0.7476, 0.3726, 0.7344, 0.3462, 0.7212, 0.3594, 0.7212, 0.3594, 0.7212, 0.3462, 0.7212, 0.3726, 0.7476, 0.3594, 0.7476, 0.3594, 0.7476, 0.3726, 0.7476, 0.3462, 0.7344, 0.3594, 0.7344, 0.3594, 0.7476, 0.3462, 0.7476, 0.3726, 0.7212, 0.3594, 0.7212, 0.3594, 0.7188, 0.375, 0.7188, 0.3462, 0.7476, 0.3594, 0.7476, 0.3594, 0.75, 0.3438, 0.75, 0.3438, 0.6875, 0.3594, 0.6875, 0.3594, 0.7188, 0.3438, 0.7188, 0.625, 0.6875, 0.6406, 0.6875, 0.6406, 0.7188, 0.625, 0.7188, 0.625, 0.7344, 0.6406, 0.7344, 0.6406, 0.75, 0.625, 0.75, 0.625, 0.625, 0.6406, 0.625, 0.6406, 0.6562, 0.625, 0.6562, 0.625, 0.6562, 0.6406, 0.6562, 0.6406, 0.6875, 0.625, 0.6875, 0.5312, 0.75, 0.5625, 0.75, 0.5625, 0.7656, 0.5312, 0.7656, 0.5, 0.75, 0.5312, 0.75, 0.5312, 0.7656, 0.5, 0.7656, 0.5938, 0.75, 0.625, 0.75, 0.625, 0.7656, 0.5938, 0.7656, 0.5625, 0.75, 0.5938, 0.75, 0.5938, 0.7656, 0.5625, 0.7656, 0.4062, 0.75, 0.4375, 0.75, 0.4375, 0.7656, 0.4062, 0.7656, 0.375, 0.75, 0.4062, 0.75, 0.4062, 0.7656, 0.375, 0.7656, 0.4688, 0.75, 0.5, 0.75, 0.5, 0.7656, 0.4688, 0.7656, 0.4375, 0.75, 0.4688, 0.75, 0.4688, 0.7656, 0.4375, 0.7656, 0.3438, 0.625, 0.3594, 0.625, 0.3594, 0.6562, 0.3438, 0.6562, 0.3438, 0.6562, 0.3594, 0.6562, 0.3594, 0.6875, 0.3438, 0.6875, 0.625, 0.7188, 0.6406, 0.7188, 0.6406, 0.7344, 0.625, 0.7344, 0.3462, 0.7212, 0.3594, 0.7212, 0.3594, 0.7344, 0.3462, 0.7344, 0.3726, 0.7212, 0.3726, 0.7344, 0.3726, 0.7344, 0.3726, 0.7212, 0.3594, 0.7212, 0.3726, 0.7212, 0.3726, 0.7344, 0.3594, 0.7344, 0.3462, 0.7212, 0.3462, 0.7344, 0.3438, 0.7344, 0.3438, 0.7188, 0.3726, 0.7476, 0.3726, 0.7344, 0.375, 0.7344, 0.375, 0.75, 0.3125, 0.7188, 0.3438, 0.7188, 0.3438, 0.7344, 0.3125, 0.7344, 0.5625, 0.7188, 0.5938, 0.7188, 0.5938, 0.7344, 0.5625, 0.7344, 0.4375, 0.7188, 0.4688, 0.7188, 0.4688, 0.7344, 0.4375, 0.7344, 0.6875, 0.7188, 0.7188, 0.7188, 0.7188, 0.7344, 0.6875, 0.7344, 0.6406, 0.7188, 0.6562, 0.7188, 0.6562, 0.7344, 0.6406, 0.7344, 0.375, 0.7188, 0.4062, 0.7188, 0.4062, 0.7344, 0.375, 0.7344, 0.5, 0.7188, 0.5312, 0.7188, 0.5312, 0.7344, 0.5, 0.7344, 0.25, 0.7188, 0.2812, 0.7188, 0.2812, 0.7344, 0.25, 0.7344, 0.2812, 0.7188, 0.3125, 0.7188, 0.3125, 0.7344, 0.2812, 0.7344, 0.5312, 0.7188, 0.5625, 0.7188, 0.5625, 0.7344, 0.5312, 0.7344, 0.4062, 0.7188, 0.4375, 0.7188, 0.4375, 0.7344, 0.4062, 0.7344, 0.6562, 0.7188, 0.6875, 0.7188, 0.6875, 0.7344, 0.6562, 0.7344, 0.7188, 0.7188, 0.75, 0.7188, 0.75, 0.7344, 0.7188, 0.7344, 0.4688, 0.7188, 0.5, 0.7188, 0.5, 0.7344, 0.4688, 0.7344, 0.5938, 0.7188, 0.625, 0.7188, 0.625, 0.7344, 0.5938, 0.7344, 0.3462, 0.7476, 0.3462, 0.7344, 0.3462, 0.7344, 0.3462, 0.7476])
me_cube.materials.append(mat_material)
me_cube.use_mirror_vertex_groups = False
me_cube.update()

# ---- objects
ob_cube = bpy.data.objects.new('Cube', me_cube)

# ---- transforms, parenting, visibility, modifiers, constraints
ob_cube.location = (0.0, 0.0, 0.0)
ob_cube.lock_rotations_4d = False
ob_cube.empty_display_type = 'ARROWS'
ob_cube.lineart.crease_threshold = 0.0

# ---- collection membership
col_collection.objects.link(ob_cube)

# ---- scene / render settings (as saved in the file)
scene.frame_start = 1; scene.frame_end = 250; scene.frame_set(1)
scene.render.engine = 'BLENDER_EEVEE_NEXT'
bpy.context.view_layer.update()

# ---- added for rendering (the .blend has no active camera and no usable light): camera, sun
cam_auto = bpy.data.cameras.new('AutoCamera')
cam_auto.lens = 50.0
cam_auto.sensor_width = 36.0
cam_auto.clip_end = 1000.0
ob_auto_camera = bpy.data.objects.new('AutoCamera', cam_auto)
scene.collection.objects.link(ob_auto_camera)
ob_auto_camera.location = (7.91649, -9.98357, 6.26698)
ob_auto_camera.rotation_euler = (1.09748, -7.21219e-08, 0.694738)
scene.camera = ob_auto_camera
light_auto_sun = bpy.data.lights.new('AutoSun', 'SUN')
light_auto_sun.energy = 3.0
light_auto_sun.angle = 0.0523599
ob_auto_sun = bpy.data.objects.new('AutoSun', light_auto_sun)
scene.collection.objects.link(ob_auto_sun)
ob_auto_sun.rotation_euler = (0.872665, 0.174533, 0.523599)
bpy.context.view_layer.update()
